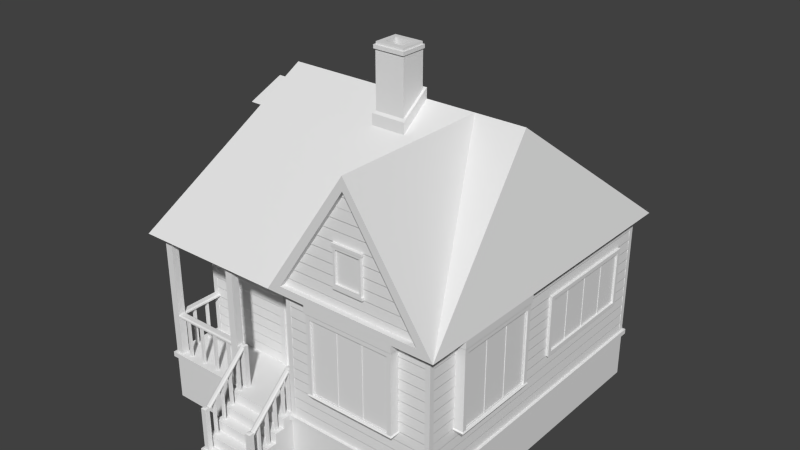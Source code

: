 # Source: house_1noroof.blend  (saved by Blender 2.76.0; exported with 4.5.12 LTS)
import bpy
from mathutils import Matrix  # noqa: F401  (used for matrix-valued properties, if any)

bpy.ops.wm.read_factory_settings(use_empty=True)
scene = bpy.context.scene
scene.name = 'Scene'

# ---- collections
col_collection_1 = bpy.data.collections.new('Collection 1'); scene.collection.children.link(col_collection_1)

# ---- world
world_world = bpy.data.worlds.new('World'); scene.world = world_world
world_world.color = (0.05088, 0.05088, 0.05088)
world_world.use_sun_shadow = False
world_world.sun_shadow_jitter_overblur = 0.0
world_world.cycles.sampling_method = 'MANUAL'
world_world.cycles.sample_map_resolution = 256

# ---- meshes
me_house = bpy.data.meshes.new('House')
me_house.from_pydata([(0.0, -2.0, 3.5), (-3.0, 2.5, 0.0), (-3.0, 2.5, 3.5), (3.0, -3.0, 0.0), (3.0, -3.0, 3.5), (3.0, 3.0, 0.0), (3.0, 3.0, 3.5), (0.0, -3.0, 3.5), (-3.0, -2.0, 3.5), (0.0, -2.0, 1.0), (0.0, -3.0, 1.0), (-3.0, -2.0, 1.0), (-3.0, -3.0, 0.0), (-3.0, -3.0, 1.0), (0.0, -2.85, 1.0), (-3.0, -2.85, 1.0), (-1.3, -3.0, 1.0), (-1.3, -2.85, 1.0), (-1.45, -2.85, 1.0), (-1.45, -3.0, 1.0), (-2.85, -3.0, 1.0), (-2.85, -2.85, 1.0), (-3.0, -3.0, 3.5), (-3.0, -2.85, 3.5), (-1.45, -3.0, 3.5), (-1.3, -3.0, 3.5), (-1.45, -2.85, 3.5), (-1.3, -2.85, 3.5), (-2.85, -3.0, 3.5), (-2.85, -2.85, 3.5), (3.0, -3.0, 1.0), (-3.0, 2.5, 1.0), (3.0, 3.0, 1.0), (0.0, -2.85, 3.5), (1.5, -5.519e-08, 6.0), (1.5, -3.2, 5.75), (0.1, -3.2, 3.65), (2.9, -3.2, 3.65), (-3.2, -3.2, 3.5), (-2.5, 0.0, 6.0), (-3.2, 3.2, 3.5), (2.5, 0.0, 6.0), (3.2, 3.2, 3.5), (3.2, -3.2, 3.5), (1.5, -3.2, 6.0), (-0.2, -3.2, 3.5), (2.9, -3.1, 3.65), (1.5, -3.1, 5.75), (0.1, -3.1, 3.65), (2.4, -3.0, 3.5), (0.6, -3.0, 3.5), (0.6, -3.2, 3.5), (2.4, -3.2, 3.5), (2.3, -3.18, 1.8), (0.7, -3.18, 1.8), (0.65, -2.995, 1.7), (2.35, -2.995, 1.7), (0.1, -3.0, 1.0), (0.6, -3.0, 3.35), (0.0, -3.2, 1.0), (-1.3, -3.0, 0.0), (-1.3, -3.2, 1.0), (0.0, -3.0, 0.0), (0.0, -4.0, 0.0), (-1.3, -4.0, 0.0), (2.9, -3.0, 1.0), (2.4, -3.0, 3.35), (0.1, -3.0, 3.35), (2.3, -3.18, 3.25), (0.7, -3.18, 3.25), (2.9, -3.0, 3.35), (-1.3, -3.8, 0.2), (0.0, -3.8, 0.2), (-1.3, -4.0, 0.2), (0.0, -4.0, 0.2), (0.0, -3.8, 0.4), (-1.3, -3.8, 0.4), (0.0, -3.6, 0.4), (-1.3, -3.6, 0.4), (0.0, -3.4, 0.6), (-1.3, -3.4, 0.6), (0.0, -3.6, 0.6), (-1.3, -3.6, 0.6), (-1.3, -3.4, 0.8), (0.0, -3.4, 0.8), (3.0, -3.0, 3.35), (3.0, 3.0, 3.35), (-3.0, 2.5, 3.35), (-3.0, -2.0, 3.35), (0.0, -2.0, 3.35), (0.0, -3.0, 3.35), (0.0, -2.9, 1.0), (0.0, -2.9, 3.35), (-2.9, -2.0, 1.0), (-2.9, -2.0, 3.35), (-3.0, -0.26, 2.76), (-3.0, -0.26, 2.99), (-3.02, 1.895, 1.905), (-3.02, 1.895, 2.895), (2.0, 3.0, 3.0), (2.0, 3.0, 1.8), (-2.9, 2.5, 3.35), (-2.9, 2.5, 1.0), (3.0, -2.9, 1.0), (3.0, -2.9, 3.35), (3.0, 2.5, 1.8), (3.0, 2.5, 3.0), (-0.2, -3.143e-08, 6.0), (-0.2, -0.6, 5.531), (0.5, -4.078e-08, 6.0), (0.5, -0.6, 5.531), (0.45, -0.05, 6.16), (-0.15, -0.05, 6.16), (-0.15, -0.55, 5.79), (0.45, -0.55, 5.79), (0.5, -3.725e-09, 6.2), (-0.2, 3.725e-09, 6.2), (-0.2, -0.6, 5.75), (0.5, -0.6, 5.75), (0.35, -0.15, 7.0), (-0.05, -0.15, 7.0), (-0.05, -0.45, 7.0), (0.35, -0.45, 7.0), (-0.14, -0.05, 6.95), (0.44, -0.05, 6.95), (0.44, -0.55, 6.95), (-0.14, -0.55, 6.95), (0.45, -0.05, 6.88), (0.45, -0.55, 6.88), (-0.15, -0.05, 6.88), (-0.15, -0.55, 6.88), (-0.17, -0.03, 6.88), (-0.17, -0.03, 6.95), (-0.17, -0.58, 6.88), (-0.17, -0.58, 6.95), (0.47, -0.58, 6.95), (0.47, -0.03, 6.95), (0.47, -0.03, 6.88), (0.47, -0.58, 6.88), (0.44, -0.05, 7.0), (-0.14, -0.05, 7.0), (-0.14, -0.55, 7.0), (0.44, -0.55, 7.0), (0.35, -0.15, 6.0), (-0.05, -0.15, 6.0), (-0.05, -0.45, 6.0), (0.35, -0.45, 6.0), (1.8, -3.1, 4.8), (1.2, -3.1, 4.8), (1.2, -3.1, 4.0), (1.8, -3.1, 4.0), (1.2, -3.15, 4.8), (1.8, -3.15, 4.8), (1.2, -3.15, 4.0), (1.8, -3.15, 4.0), (-2.715, -0.6, 5.23), (-2.715, 0.6, 5.23), (-3.06, 0.45, 4.05), (-3.06, -0.45, 4.05), (-3.16, 0.6, 5.23), (-3.16, -0.6, 5.23), (-1.2, -2.0, 1.0), (-0.1, -2.0, 1.0), (-2.605, 0.0, 5.625), (-0.1, -1.993, 2.9), (-1.2, -1.993, 2.9), (0.0, 2.5, 3.35), (0.0, 2.5, 3.5), (0.0, 2.5, 1.0), (0.0, 3.2, 3.5), (1.0, 3.0, 3.0), (0.0, 3.0, 3.5), (0.0, 3.0, 0.0), (1.0, 3.0, 1.8), (-1.0, 2.5, 1.0), (-1.0, 2.5, 0.0), (-0.15, 2.95, 1.0), (-1.0, 3.0, 0.0), (0.0, 3.8, 0.0), (-0.075, 3.125, 0.8), (-1.0, 3.8, 0.0), (-0.125, 3.125, 0.8), (-1.0, 3.6, 0.2), (0.0, 3.6, 0.2), (-0.125, 3.525, 0.4), (-0.075, 3.525, 0.4), (0.0, 3.8, 0.2), (-1.0, 3.8, 0.2), (-0.125, 3.325, 0.6), (-0.075, 3.325, 0.6), (-0.075, 3.475, 0.4), (-0.125, 3.475, 0.4), (-0.125, 3.275, 0.6), (-0.075, 3.275, 0.6), (-0.075, 3.075, 0.8), (-0.125, 3.075, 0.8), (-0.1, 2.5, 1.0), (-0.9, 2.5, 1.0), (-0.1, 2.495, 2.7), (-0.9, 2.495, 2.7), (-3.0, 2.4, 3.35), (-3.0, -0.49, 2.99), (-3.0, -0.49, 2.76), (-3.0, 2.4, 1.0), (-3.0, -1.9, 1.0), (-3.0, -1.9, 3.35), (-3.02, 0.345, 1.905), (-3.02, 0.345, 2.895), (-0.05, 2.95, 1.0), (2.9, 3.0, 1.0), (2.9, 3.0, 3.35), (0.0, 3.0, 3.35), (3.0, 0.25, 3.0), (3.0, -0.6, 3.5), (3.0, -2.4, 3.5), (3.0, -2.4, 3.35), (3.18, -2.3, 3.25), (3.18, -0.7, 3.25), (3.0, 0.25, 1.8), (2.995, -2.35, 1.7), (3.2, -0.6, 3.5), (3.2, -2.4, 3.5), (3.15, -0.65, 1.7), (3.15, -2.35, 1.7), (3.0, -0.6, 3.35), (3.0, 2.9, 3.35), (3.0, 2.9, 1.0), (2.995, -0.65, 1.7), (2.35, -3.15, 1.7), (0.65, -3.15, 1.7), (0.6, -3.2, 3.35), (2.4, -3.2, 3.35), (2.3, -3.15, 1.8), (0.7, -3.15, 1.8), (0.7, -3.15, 3.25), (2.3, -3.15, 3.25), (2.275, -3.15, 3.225), (2.275, -3.15, 1.825), (0.725, -3.15, 3.225), (0.725, -3.15, 1.825), (2.3, -3.15, 1.808), (1.25, -3.15, 1.825), (1.75, -3.15, 1.825), (1.225, -3.15, 1.825), (1.775, -3.15, 1.825), (1.25, -3.15, 3.225), (1.75, -3.15, 3.225), (1.225, -3.15, 3.225), (1.775, -3.15, 3.225), (2.4, -2.99, 1.78), (0.6, -3.2, 1.78), (2.4, -3.2, 1.78), (0.6, -2.99, 1.78), (1.785, -3.14, 1.835), (2.265, -3.14, 1.835), (0.735, -3.14, 1.835), (0.735, -3.14, 3.215), (2.265, -3.14, 3.215), (1.785, -3.14, 3.215), (1.26, -3.14, 1.835), (1.74, -3.14, 1.835), (1.215, -3.14, 1.835), (1.26, -3.14, 3.215), (1.74, -3.14, 3.215), (1.215, -3.14, 3.215), (0.725, -3.14, 1.825), (0.725, -3.14, 3.225), (1.225, -3.14, 1.825), (1.225, -3.14, 3.225), (1.25, -3.14, 1.825), (1.75, -3.14, 1.825), (1.25, -3.14, 3.225), (1.75, -3.14, 3.225), (1.775, -3.14, 1.825), (2.275, -3.14, 1.825), (2.275, -3.14, 3.225), (1.775, -3.14, 3.225), (0.735, -3.14, 2.5), (1.215, -3.14, 2.5), (1.74, -3.14, 2.5), (1.26, -3.14, 2.5), (2.265, -3.14, 2.5), (1.785, -3.14, 2.5), (0.735, -3.14, 2.52), (1.215, -3.14, 2.52), (1.74, -3.14, 2.52), (1.26, -3.14, 2.52), (2.265, -3.14, 2.52), (1.785, -3.14, 2.52), (0.735, -3.14, 2.85), (1.215, -3.14, 2.85), (1.74, -3.14, 2.85), (1.26, -3.14, 2.85), (2.265, -3.14, 2.85), (1.785, -3.14, 2.85), (0.735, -3.14, 2.855), (1.215, -3.14, 2.855), (1.74, -3.14, 2.855), (1.26, -3.14, 2.855), (2.265, -3.14, 2.855), (1.785, -3.14, 2.855), (0.9, -3.14, 2.85), (0.9, -3.14, 3.215), (0.9, -3.14, 2.855), (0.9, -3.14, 2.52), (1.06, -3.14, 2.85), (1.06, -3.14, 3.215), (1.06, -3.14, 2.855), (1.06, -3.14, 2.52), (1.065, -3.14, 2.85), (1.065, -3.14, 3.215), (1.065, -3.14, 2.855), (1.065, -3.14, 2.52), (0.895, -3.14, 3.215), (0.895, -3.14, 2.85), (0.895, -3.14, 2.52), (0.895, -3.14, 2.855), (1.425, -3.14, 2.52), (1.425, -3.14, 2.85), (1.425, -3.14, 2.855), (1.425, -3.14, 3.215), (1.585, -3.14, 2.52), (1.585, -3.14, 2.85), (1.585, -3.14, 2.855), (1.585, -3.14, 3.215), (1.59, -3.14, 2.52), (1.59, -3.14, 2.85), (1.59, -3.14, 2.855), (1.59, -3.14, 3.215), (1.42, -3.14, 2.85), (1.42, -3.14, 2.52), (1.42, -3.14, 3.215), (1.42, -3.14, 2.855), (1.95, -3.14, 2.52), (1.95, -3.14, 2.85), (1.95, -3.14, 2.855), (1.95, -3.14, 3.215), (2.11, -3.14, 2.52), (2.11, -3.14, 2.85), (2.11, -3.14, 2.855), (2.11, -3.14, 3.215), (2.115, -3.14, 2.52), (2.115, -3.14, 2.85), (2.115, -3.14, 2.855), (2.115, -3.14, 3.215), (1.945, -3.14, 2.52), (1.945, -3.14, 3.215), (1.945, -3.14, 2.855), (1.945, -3.14, 2.85), (3.18, -0.7, 1.8), (2.99, -2.4, 1.78), (3.18, -2.3, 1.8), (2.99, -0.6, 1.78), (3.2, -2.4, 3.35), (3.2, -0.6, 3.35), (3.2, -0.6, 1.78), (3.2, -2.4, 1.78), (3.15, -2.275, 3.225), (3.15, -0.725, 3.225), (3.15, -0.725, 1.825), (3.15, -2.275, 1.825), (3.15, -2.3, 3.25), (3.15, -0.7, 3.25), (3.15, -0.7, 1.8), (3.15, -2.3, 1.8), (3.15, -1.75, 3.225), (3.15, -1.75, 1.825), (3.15, -1.25, 3.225), (3.15, -1.25, 1.825), (3.15, -1.225, 3.225), (3.15, -1.225, 1.825), (3.15, -1.775, 1.825), (3.15, -1.775, 3.225), (3.14, -1.215, 3.215), (3.14, -0.735, 3.215), (3.14, -0.735, 1.835), (3.14, -2.265, 1.835), (3.14, -2.265, 3.215), (3.14, -1.215, 1.835), (3.14, -1.74, 1.835), (3.14, -1.74, 3.215), (3.14, -1.26, 3.215), (3.14, -1.26, 1.835), (3.14, -1.785, 1.835), (3.14, -1.785, 3.215), (3.14, -1.225, 3.225), (3.14, -0.725, 3.225), (3.14, -0.725, 1.825), (3.14, -2.275, 1.825), (3.14, -2.275, 3.225), (3.14, -1.225, 1.825), (3.14, -1.75, 1.825), (3.14, -1.75, 3.225), (3.14, -1.25, 3.225), (3.14, -1.25, 1.825), (3.14, -1.775, 1.825), (3.14, -1.775, 3.225), (3.14, -2.265, 2.5), (3.14, -1.785, 2.5), (3.14, -1.74, 2.5), (3.14, -1.26, 2.5), (3.14, -1.215, 2.5), (3.14, -0.735, 2.5), (3.14, -2.265, 2.52), (3.14, -1.785, 2.52), (3.14, -1.74, 2.52), (3.14, -1.26, 2.52), (3.14, -1.215, 2.52), (3.14, -0.735, 2.52), (3.05, 2.42, 2.92), (3.05, 0.32, 2.92), (3.05, 0.32, 1.88), (3.05, 2.42, 1.88), (0.62, -3.18, 1.8), (2.38, -3.18, 1.8), (2.38, -3.0, 1.8), (0.62, -3.0, 1.8), (0.62, -2.992, 3.33), (0.62, -3.18, 3.33), (2.38, -2.992, 3.33), (2.38, -3.18, 3.33), (3.0, -0.62, 1.8), (3.18, -0.62, 1.8), (3.18, -2.38, 1.8), (3.0, -2.38, 1.8), (3.18, -2.38, 3.33), (2.993, -0.62, 3.33), (3.18, -0.62, 3.33), (2.993, -2.38, 3.33), (1.2, -3.15, 4.05), (1.8, -3.15, 4.05), (1.8, -3.097, 4.05), (1.2, -3.097, 4.05), (1.8, -3.15, 4.75), (1.2, -3.15, 4.75), (1.8, -3.091, 4.75), (1.2, -3.091, 4.75), (1.75, -3.148, 4.1), (1.78, -3.095, 4.07), (1.22, -3.095, 4.07), (1.26, -3.148, 4.1), (1.22, -3.093, 4.73), (1.75, -3.148, 4.7), (1.26, -3.148, 4.7), (1.78, -3.093, 4.73), (1.78, -3.148, 4.07), (1.22, -3.148, 4.07), (1.78, -3.148, 4.73), (1.22, -3.148, 4.73), (1.73, -3.11, 4.12), (1.28, -3.11, 4.12), (1.73, -3.11, 4.68), (1.28, -3.11, 4.68), (1.75, -3.11, 4.1), (1.26, -3.11, 4.1), (1.75, -3.11, 4.7), (1.26, -3.11, 4.7), (1.5, -3.11, 4.12), (1.5, -3.11, 4.68), (1.505, -3.11, 4.68), (1.505, -3.11, 4.12), (1.5, -3.11, 4.485), (1.505, -3.11, 4.485), (1.28, -3.11, 4.485), (1.73, -3.11, 4.485), (1.28, -3.11, 4.49), (1.73, -3.11, 4.49), (1.505, -3.11, 4.49), (1.5, -3.11, 4.49), (1.5, -3.11, 4.305), (1.28, -3.11, 4.305), (1.505, -3.11, 4.305), (1.73, -3.11, 4.305), (1.505, -3.11, 4.3), (1.28, -3.11, 4.3), (1.5, -3.11, 4.3), (1.73, -3.11, 4.3), (-0.84, -1.99, 1.26), (-0.46, -1.99, 1.26), (-0.88, -1.98, 2.58), (-0.42, -1.98, 2.58), (-0.2, -2.03, 1.0), (-0.1, -2.03, 1.0), (-0.1, -2.03, 2.9), (-1.2, -2.03, 2.9), (-1.2, -2.03, 1.0), (-1.1, -2.03, 1.0), (-0.2, -2.03, 2.8), (-1.1, -2.03, 2.8), (-1.1, -2.0, 1.0), (-0.2, -2.0, 1.0), (-1.1, -2.0, 2.8), (-0.2, -2.0, 2.8), (-0.84, -1.99, 1.74), (-0.46, -1.99, 1.74), (-0.88, -1.98, 2.02), (-0.42, -1.98, 2.02), (-0.9, -2.0, 1.2), (-0.4, -2.0, 1.2), (-0.9, -2.0, 2.0), (-0.9, -2.0, 2.6), (-0.4, -2.0, 2.6), (-0.4, -2.0, 2.0), (-0.9, -2.0, 1.8), (-0.4, -2.0, 1.8), (-0.88, -1.98, 1.22), (-0.42, -1.98, 1.22), (-0.88, -1.98, 1.78), (-0.42, -1.98, 1.78), (-0.85, -1.98, 1.25), (-0.45, -1.98, 1.25), (-0.85, -1.98, 1.75), (-0.45, -1.98, 1.75), (-1.1, -2.0, 2.0), (-1.1, -2.0, 1.8), (-0.95, -2.0, 2.0), (-0.95, -2.0, 1.8), (-1.05, -2.0, 2.0), (-1.05, -2.0, 1.8), (-0.95, -2.01, 2.0), (-0.95, -2.01, 1.8), (-1.05, -2.01, 2.0), (-1.05, -2.01, 1.8), (-1.014, -2.01, 1.947), (-1.014, -2.01, 1.933), (-1.007, -2.01, 1.926), (-0.986, -2.01, 1.933), (-0.986, -2.01, 1.947), (-1.007, -2.01, 1.954), (-0.993, -2.01, 1.954), (-0.993, -2.01, 1.926), (-2.725, 0.5, 5.2), (-3.0, 0.0, 5.625), (-3.06, 0.45, 5.15), (-2.724, -0.5, 5.2), (-3.06, -0.45, 5.15), (-3.06, 0.5, 4.0), (-3.06, -0.5, 4.0), (-3.06, -0.5, 5.2), (-3.06, 0.5, 5.2), (-3.025, 0.42, 4.08), (-3.025, -0.42, 4.08), (-3.025, -0.42, 5.12), (-3.025, 0.42, 5.12), (-3.025, 0.45, 4.05), (-3.025, -0.45, 4.05), (-3.025, -0.45, 5.15), (-3.025, 0.45, 5.15), (-3.025, -0.42, 4.6), (-3.025, 0.42, 4.6), (-3.025, 0.42, 4.62), (-3.025, -0.42, 4.62), (-3.025, 0.01, 5.12), (-3.025, 0.01, 4.62), (-3.025, -0.01, 5.12), (-3.025, -0.01, 4.62), (-2.992, -0.5, 2.75), (-3.0, -0.5, 3.0), (-2.992, -0.25, 2.75), (-3.0, -0.25, 3.0), (-3.0, 2.0, 3.0), (-3.0, 0.24, 3.0), (-3.0, 0.24, 1.8), (-3.0, 2.0, 1.8), (-3.05, 2.0, 3.0), (-3.05, 0.24, 3.0), (-3.05, 0.24, 1.8), (-3.05, 2.0, 1.8), (-3.05, 1.92, 2.92), (-3.05, 0.32, 2.92), (-3.05, 0.32, 1.88), (-3.05, 1.92, 1.88), (-3.01, -0.5, 2.75), (-3.01, -0.5, 3.0), (-3.01, -0.25, 2.75), (-3.01, -0.25, 3.0), (-3.01, -0.49, 2.76), (-3.01, -0.49, 2.99), (-3.01, -0.26, 2.76), (-3.01, -0.26, 2.99), (-1.014, -2.023, 1.947), (-1.014, -2.023, 1.933), (-1.007, -2.023, 1.926), (-0.986, -2.023, 1.933), (-0.986, -2.023, 1.947), (-1.007, -2.023, 1.954), (-0.993, -2.023, 1.954), (-0.993, -2.023, 1.926), (-1.026, -2.03, 1.927), (-1.026, -2.03, 1.953), (-1.013, -2.03, 1.914), (-0.987, -2.03, 1.914), (-0.974, -2.03, 1.927), (-0.974, -2.03, 1.953), (-0.987, -2.03, 1.966), (-1.013, -2.03, 1.966), (-1.026, -2.05, 1.927), (-1.026, -2.05, 1.953), (-1.013, -2.05, 1.914), (-0.987, -2.05, 1.914), (-0.974, -2.05, 1.927), (-0.974, -2.05, 1.953), (-0.987, -2.05, 1.966), (-1.013, -2.05, 1.966), (-1.02, -2.055, 1.93), (-1.02, -2.055, 1.95), (-1.01, -2.055, 1.92), (-0.99, -2.055, 1.92), (-0.98, -2.055, 1.93), (-0.98, -2.055, 1.95), (-0.99, -2.055, 1.96), (-1.01, -2.055, 1.96), (-1.014, -2.04, 1.969), (-0.9857, -2.04, 1.969), (-0.9714, -2.04, 1.954), (-0.9857, -2.04, 1.911), (-1.014, -2.04, 1.911), (-1.029, -2.04, 1.926), (-1.029, -2.04, 1.954), (-0.9714, -2.04, 1.926), (-3.02, 1.92, 2.92), (-3.02, 0.32, 2.92), (-3.02, 0.32, 1.88), (-3.02, 1.92, 1.88), (-3.02, 0.87, 1.905), (-3.02, 0.87, 2.895), (-3.01, 1.36, 1.915), (-3.01, 1.405, 2.885), (-3.01, 0.835, 1.915), (-3.01, 0.835, 2.885), (-3.02, 0.845, 2.895), (-3.02, 0.845, 1.905), (-3.02, 1.395, 2.895), (-3.02, 1.395, 1.905), (-3.02, 1.37, 2.895), (-3.02, 1.37, 1.905), (-3.01, 0.88, 1.915), (-3.01, 0.88, 2.885), (-3.01, 1.36, 2.885), (-3.01, 1.885, 2.885), (-3.01, 1.885, 1.915), (-3.01, 1.405, 1.915), (-3.01, 0.355, 2.885), (-3.01, 0.355, 1.915), (-3.01, 1.37, 1.905), (-3.01, 1.37, 2.895), (-3.01, 0.87, 1.905), (-3.01, 1.395, 1.905), (-3.01, 1.395, 2.895), (-3.01, 1.895, 2.895), (-3.01, 0.845, 1.905), (-3.01, 0.845, 2.895), (-3.01, 0.345, 1.905), (-3.01, 0.345, 2.895), (-3.01, 0.87, 2.895), (-3.01, 1.895, 1.905), (-3.01, 1.885, 2.4), (-3.01, 1.405, 2.4), (-3.01, 0.88, 2.4), (-3.01, 1.36, 2.4), (-3.01, 0.355, 2.4), (-3.01, 0.835, 2.4), (-3.01, 1.885, 2.42), (-3.01, 1.405, 2.42), (-3.01, 0.88, 2.42), (-3.01, 1.36, 2.42), (-3.01, 0.355, 2.42), (-3.01, 0.835, 2.42), (-3.01, 1.725, 2.42), (-3.01, 1.725, 2.885), (-3.01, 1.56, 2.42), (-3.01, 1.56, 2.885), (-3.01, 1.555, 2.42), (-3.01, 1.555, 2.885), (-3.01, 1.72, 2.885), (-3.01, 1.72, 2.42), (-3.01, 1.195, 2.885), (-3.01, 1.195, 2.42), (-3.01, 1.035, 2.885), (-3.01, 1.035, 2.42), (-3.01, 1.2, 2.42), (-3.01, 1.2, 2.885), (-3.01, 1.03, 2.885), (-3.01, 1.03, 2.42), (-3.01, 0.67, 2.42), (-3.01, 0.67, 2.885), (-3.01, 0.51, 2.42), (-3.01, 0.51, 2.885), (-3.01, 0.505, 2.42), (-3.01, 0.505, 2.885), (-3.01, 0.675, 2.885), (-3.01, 0.675, 2.42), (-3.01, 1.555, 2.65), (-3.01, 1.885, 2.65), (-3.01, 1.72, 2.65), (-3.01, 1.405, 2.65), (-3.01, 1.725, 2.65), (-3.01, 1.56, 2.65), (-3.01, 1.555, 2.655), (-3.01, 1.885, 2.655), (-3.01, 1.72, 2.655), (-3.01, 1.405, 2.655), (-3.01, 1.725, 2.655), (-3.01, 1.56, 2.655), (-3.01, 1.195, 2.65), (-3.01, 1.035, 2.65), (-3.01, 1.2, 2.65), (-3.01, 1.03, 2.65), (-3.01, 0.88, 2.65), (-3.01, 1.36, 2.65), (-3.01, 0.675, 2.65), (-3.01, 0.355, 2.65), (-3.01, 0.835, 2.65), (-3.01, 0.67, 2.65), (-3.01, 0.51, 2.65), (-3.01, 0.505, 2.65), (-3.01, 0.675, 2.655), (-3.01, 0.355, 2.655), (-3.01, 0.835, 2.655), (-3.01, 0.67, 2.655), (-3.01, 0.51, 2.655), (-3.01, 0.505, 2.655), (-3.01, 1.195, 2.655), (-3.01, 1.035, 2.655), (-3.01, 1.2, 2.655), (-3.01, 1.03, 2.655), (-3.01, 0.88, 2.655), (-3.01, 1.36, 2.655), (-0.7, 2.5, 1.15), (-0.3, 2.5, 1.15), (-0.85, 2.52, 1.0), (-0.9, 2.52, 1.0), (-0.9, 2.52, 2.7), (-0.1, 2.52, 2.7), (-0.1, 2.52, 1.0), (-0.15, 2.52, 1.0), (-0.3, 2.5, 2.5), (-0.7, 2.5, 2.5), (-0.15, 2.52, 2.65), (-0.85, 2.52, 2.65), (-0.85, 2.5, 1.0), (-0.15, 2.5, 1.0), (-0.15, 2.5, 2.65), (-0.85, 2.5, 2.65), (-0.7, 2.49, 1.15), (-0.3, 2.49, 1.15), (-0.3, 2.49, 2.5), (-0.7, 2.49, 2.5), (3.05, 2.5, 1.8), (3.05, 2.5, 3.0), (3.05, 0.24, 1.8), (3.05, 0.24, 3.0), (3.02, 2.42, 1.88), (3.02, 2.42, 2.92), (3.02, 0.32, 1.88), (3.02, 0.32, 2.92), (3.02, 1.345, 1.88), (3.02, 1.345, 2.92), (3.02, 0.825, 1.88), (3.02, 0.825, 2.92), (3.02, 0.8, 1.88), (3.02, 0.8, 2.92), (3.02, 1.395, 2.92), (3.02, 1.395, 1.88), (3.02, 1.925, 1.88), (3.02, 1.925, 2.92), (3.02, 1.9, 1.88), (3.02, 1.9, 2.92), (3.01, 2.41, 1.89), (3.01, 2.41, 2.91), (3.01, 0.33, 1.89), (3.01, 0.33, 2.91), (3.01, 0.79, 2.91), (3.01, 0.79, 1.89), (3.01, 1.405, 2.91), (3.01, 1.89, 2.91), (3.01, 1.405, 1.89), (3.01, 1.89, 1.89), (3.01, 1.335, 1.89), (3.01, 1.335, 2.91), (3.01, 0.835, 1.89), (3.01, 0.835, 2.91), (3.01, 1.935, 1.89), (3.01, 1.935, 2.91), (3.01, 2.42, 1.88), (3.01, 2.42, 2.92), (3.01, 0.32, 1.88), (3.01, 0.32, 2.92), (3.01, 0.8, 2.92), (3.01, 0.8, 1.88), (3.01, 1.395, 2.92), (3.01, 1.9, 2.92), (3.01, 1.395, 1.88), (3.01, 1.9, 1.88), (3.01, 1.345, 1.88), (3.01, 1.345, 2.92), (3.01, 0.825, 1.88), (3.01, 0.825, 2.92), (3.01, 1.925, 1.88), (3.01, 1.925, 2.92), (3.01, 0.33, 2.4), (3.01, 0.79, 2.4), (3.01, 0.835, 2.4), (3.01, 1.335, 2.4), (3.01, 1.89, 2.4), (3.01, 1.405, 2.4), (3.01, 2.41, 2.4), (3.01, 1.935, 2.4), (3.01, 0.33, 2.42), (3.01, 0.79, 2.42), (3.01, 0.835, 2.42), (3.01, 1.335, 2.42), (3.01, 1.89, 2.42), (3.01, 1.405, 2.42), (3.01, 2.41, 2.42), (3.01, 1.935, 2.42), (3.01, 0.835, 2.66), (3.01, 1.335, 2.66), (3.01, 1.89, 2.66), (3.01, 1.405, 2.66), (3.01, 1.08, 2.66), (3.01, 1.08, 2.91), (3.01, 0.835, 2.67), (3.01, 1.335, 2.67), (3.01, 1.89, 2.67), (3.01, 1.405, 2.67), (3.01, 1.08, 2.42), (3.01, 1.08, 2.67), (3.01, 1.09, 2.67), (3.01, 1.09, 2.42), (3.01, 1.09, 2.91), (3.01, 1.09, 2.66), (3.01, 1.64, 2.67), (3.01, 1.64, 2.42), (3.01, 1.64, 2.91), (3.01, 1.64, 2.66), (3.01, 1.65, 2.67), (3.01, 1.65, 2.42), (3.01, 1.65, 2.91), (3.01, 1.65, 2.66), (1.08, 3.05, 1.88), (1.92, 3.05, 1.88), (1.92, 3.05, 2.92), (1.08, 3.05, 2.92), (1.0, 3.05, 1.8), (2.0, 3.05, 1.8), (2.0, 3.05, 3.0), (1.0, 3.05, 3.0), (1.08, 3.05, 2.4), (1.92, 3.05, 2.4), (1.92, 3.05, 2.425), (1.08, 3.05, 2.425), (1.09, 3.04, 1.89), (1.91, 3.04, 1.89), (1.91, 3.04, 2.435), (1.91, 3.04, 2.91), (1.09, 3.04, 2.91), (1.09, 3.04, 2.435), (1.09, 3.04, 2.39), (1.91, 3.04, 2.39), (1.08, 3.04, 1.88), (1.92, 3.04, 1.88), (1.92, 3.04, 2.425), (1.92, 3.04, 2.92), (1.08, 3.04, 2.92), (1.08, 3.04, 2.425), (1.08, 3.04, 2.4), (1.92, 3.04, 2.4), (-3.0, 2.5, 0.9), (-3.0, -3.0, 0.9), (0.0, -3.2, 0.8), (-1.3, -3.2, 0.8), (-1.0, 2.5, 0.9), (-1.3, -3.0, 0.9), (0.0, -3.0, 0.9), (3.0, -3.0, 0.9), (3.0, 3.0, 0.9), (0.0, 3.0, 0.9), (0.0, 3.05, 1.0), (0.0, 3.05, 0.9), (3.05, 3.05, 1.0), (3.05, 3.05, 0.9), (-1.0, 2.55, 1.0), (-1.0, 2.55, 0.9), (-3.05, 2.55, 1.0), (-3.05, 2.55, 0.9), (-1.3, -3.05, 1.0), (-1.3, -3.05, 0.9), (-3.05, -3.05, 0.9), (-3.05, -3.05, 1.0), (2.665e-15, -3.05, 1.0), (2.665e-15, -3.05, 0.9), (3.05, -3.05, 1.0), (3.05, -3.05, 0.9), (-1.3, -3.05, 0.0), (0.0, -3.05, 0.0), (-1.0, 2.55, 0.0), (-1.225, -3.475, 0.6), (-1.225, -3.525, 0.6), (-1.175, -3.525, 0.6), (-1.225, -3.675, 0.4), (-1.25, -3.95, 0.2), (-1.15, -3.95, 0.2), (-1.15, -3.85, 0.2), (-1.175, -3.275, 0.8), (-1.25, -3.85, 0.2), (-1.225, -3.725, 0.4), (-1.175, -3.725, 0.4), (-1.175, -3.325, 0.8), (-1.225, -3.325, 0.8), (-1.175, -3.675, 0.4), (-1.175, -3.475, 0.6), (-1.225, -3.275, 0.8), (-1.225, -3.075, 1.0), (-1.225, -3.125, 1.0), (-1.175, -3.125, 1.0), (-1.175, -3.075, 1.0), (-1.25, -2.875, 1.0), (-1.15, -2.875, 1.0), (-1.25, -2.975, 1.0), (-1.15, -2.975, 1.0), (-0.075, -3.525, 0.6), (-0.075, -3.675, 0.4), (-0.125, -3.675, 0.4), (-0.125, -3.725, 0.4), (-0.05, -3.95, 0.2), (-0.05, -3.85, 0.2), (-0.15, -3.85, 0.2), (-0.125, -3.275, 0.8), (-0.075, -3.275, 0.8), (-0.075, -3.325, 0.8), (-0.15, -3.95, 0.2), (-0.125, -3.075, 1.0), (-0.075, -3.725, 0.4), (-0.075, -3.475, 0.6), (-0.125, -3.475, 0.6), (-0.075, -3.075, 1.0), (-1.25, -2.875, 1.8), (-1.15, -2.875, 1.8), (-0.125, -3.525, 0.6), (-1.25, -2.975, 1.8), (-0.05, -2.875, 1.0), (-0.15, -2.875, 1.0), (-0.125, -3.325, 0.8), (-0.125, -3.125, 1.0), (-0.075, -3.125, 1.0), (0.0, -2.9, 1.8), (0.0, -3.0, 1.8), (0.0, -3.0, 1.83), (0.0, -2.9, 1.83), (-0.15, -2.975, 1.0), (-0.05, -2.975, 1.0), (-1.15, -2.975, 1.8), (-0.15, -2.875, 1.8), (-0.05, -2.875, 1.8), (-0.15, -2.975, 1.8), (-0.05, -2.975, 1.8), (-1.15, -3.95, 1.0), (-1.25, -3.95, 1.0), (-1.15, -3.85, 1.0), (-1.25, -3.85, 1.0), (-0.05, -3.85, 1.0), (-0.05, -3.95, 1.0), (-0.15, -3.85, 1.0), (-0.15, -3.95, 1.0), (-1.225, -3.725, 1.115), (-1.225, -3.675, 1.16), (-1.175, -3.725, 1.115), (-1.175, -3.675, 1.16), (-0.125, -3.725, 1.115), (-0.125, -3.675, 1.16), (-0.075, -3.675, 1.16), (-0.075, -3.725, 1.115), (-1.175, -3.525, 1.297), (-1.225, -3.525, 1.297), (-1.225, -3.475, 1.343), (-1.175, -3.475, 1.343), (-0.075, -3.475, 1.343), (-0.075, -3.525, 1.297), (-0.125, -3.475, 1.343), (-0.125, -3.525, 1.297), (-1.175, -3.275, 1.525), (-1.175, -3.325, 1.48), (-1.225, -3.325, 1.48), (-1.225, -3.275, 1.525), (-0.125, -3.275, 1.525), (-0.075, -3.275, 1.525), (-0.075, -3.325, 1.48), (-0.125, -3.325, 1.48), (-1.15, -3.95, 1.03), (-1.25, -3.95, 1.03), (-1.15, -3.85, 1.03), (-1.25, -3.85, 1.03), (-1.25, -2.875, 1.83), (-1.25, -2.975, 1.83), (-1.15, -2.875, 1.83), (-1.15, -2.975, 1.83), (-0.075, -3.075, 1.709), (-0.125, -3.075, 1.709), (-1.175, -3.125, 1.663), (-1.175, -3.075, 1.709), (-1.225, -3.125, 1.663), (-1.225, -3.075, 1.709), (-0.125, -3.125, 1.663), (-0.075, -3.125, 1.663), (-0.05, -3.85, 1.03), (-0.05, -3.95, 1.03), (-0.15, -3.85, 1.03), (-0.15, -3.95, 1.03), (-0.15, -2.875, 1.83), (-0.05, -2.875, 1.83), (-0.15, -2.975, 1.83), (-0.05, -2.975, 1.83), (-1.3, -2.875, 1.8), (-1.3, -3.0, 1.8), (-1.3, -3.0, 1.83), (-1.3, -2.875, 1.83), (-1.3, -2.975, 1.8), (-1.3, -2.975, 1.83), (0.0, -2.975, 1.83), (0.0, -2.975, 1.8), (-0.05, -2.9, 1.8), (-0.05, -2.9, 1.83), (-1.3, -2.85, 1.8), (-1.3, -2.85, 1.83), (-1.15, -3.95, 1.06), (-1.175, -3.925, 1.08), (-1.225, -3.925, 1.08), (-1.25, -3.95, 1.06), (-1.15, -3.85, 1.06), (-1.175, -3.875, 1.08), (-1.25, -3.85, 1.06), (-1.225, -3.875, 1.08), (-0.05, -3.85, 1.06), (-0.075, -3.875, 1.08), (-0.075, -3.925, 1.08), (-0.05, -3.95, 1.06), (-0.15, -3.85, 1.06), (-0.125, -3.875, 1.08), (-0.15, -3.95, 1.06), (-0.125, -3.925, 1.08), (-1.225, -2.9, 1.88), (-1.25, -2.875, 1.86), (-1.25, -2.975, 1.86), (-1.225, -2.95, 1.88), (-1.175, -2.9, 1.88), (-1.15, -2.875, 1.86), (-1.15, -2.975, 1.86), (-1.175, -2.95, 1.88), (-0.15, -2.875, 1.86), (-0.125, -2.9, 1.88), (-0.075, -2.9, 1.88), (-0.05, -2.875, 1.86), (-0.15, -2.975, 1.86), (-0.125, -2.95, 1.88), (-0.05, -2.975, 1.86), (-0.075, -2.95, 1.88), (-1.175, -2.975, 1.85), (-1.225, -2.975, 1.85), (-1.175, -3.85, 1.05), (-1.225, -3.85, 1.05), (-0.075, -2.975, 1.85), (-0.125, -2.975, 1.85), (-0.125, -3.85, 1.05), (-0.075, -3.85, 1.05), (-2.7, -2.95, 1.0), (-1.6, -2.95, 1.0), (-1.6, -2.9, 1.0), (-2.7, -2.9, 1.0), (-1.95, -2.9, 1.0), (-1.95, -2.95, 1.0), (-1.65, -2.95, 1.0), (-1.65, -2.9, 1.0), (-2.0, -2.9, 1.0), (-2.0, -2.95, 1.0), (-2.35, -2.9, 1.0), (-2.35, -2.95, 1.0), (-2.3, -2.95, 1.0), (-2.3, -2.9, 1.0), (-2.65, -2.9, 1.0), (-2.65, -2.95, 1.0), (-2.65, -2.95, 1.8), (-2.7, -2.95, 1.8), (-1.6, -2.95, 1.8), (-1.6, -2.9, 1.8), (-2.65, -2.9, 1.8), (-2.7, -2.9, 1.8), (-1.95, -2.95, 1.8), (-1.95, -2.9, 1.8), (-1.65, -2.95, 1.8), (-1.65, -2.9, 1.8), (-2.0, -2.9, 1.8), (-2.0, -2.95, 1.8), (-2.3, -2.9, 1.8), (-2.35, -2.9, 1.8), (-2.3, -2.95, 1.8), (-2.35, -2.95, 1.8), (-2.85, -2.85, 1.83), (-2.85, -3.0, 1.83), (-2.85, -2.85, 1.8), (-2.85, -3.0, 1.8), (-1.45, -2.85, 1.83), (-1.45, -3.0, 1.83), (-1.45, -2.85, 1.8), (-1.45, -3.0, 1.8), (-2.85, -2.85, 1.85), (-2.85, -3.0, 1.85), (-1.45, -2.85, 1.85), (-1.45, -3.0, 1.85), (-1.45, -2.875, 1.85), (-1.45, -2.975, 1.85), (-2.85, -2.875, 1.85), (-2.85, -2.975, 1.85), (-2.85, -2.0, 1.0), (-2.95, -2.3, 1.0), (-2.9, -2.55, 1.0), (-2.95, -2.55, 1.0), (-2.95, -2.55, 1.8), (-2.95, -2.6, 1.8), (-2.9, -2.25, 1.0), (-2.95, -2.25, 1.0), (-2.9, -2.3, 1.0), (-2.95, -2.6, 1.0), (-2.9, -2.6, 1.0), (-2.95, -2.25, 1.8), (-2.95, -2.3, 1.8), (-2.9, -2.6, 1.8), (-2.9, -2.55, 1.8), (-2.9, -2.3, 1.8), (-2.9, -2.25, 1.8), (-3.0, -2.85, 1.8), (-3.0, -2.85, 1.83), (-3.0, -2.85, 1.85), (-2.9, -2.0, 1.85), (-2.85, -2.0, 1.8), (-2.85, -1.999, 1.83), (-3.0, -2.0, 1.8), (-3.0, -2.0, 1.83), (-3.0, -2.0, 1.85), (-2.9, -2.0, 1.8), (-2.875, -2.85, 1.85), (-2.975, -2.85, 1.85), (-2.875, -1.998, 1.85), (-2.975, -2.0, 1.85), (-0.05, 3.75, 0.2), (-0.05, 3.65, 0.2), (-0.15, 3.75, 0.2), (-0.15, 3.65, 0.2), (0.0, 3.6, 0.4), (-1.0, 3.6, 0.4), (0.0, 3.4, 0.4), (-1.0, 3.4, 0.4), (0.0, 3.4, 0.6), (-1.0, 3.4, 0.6), (-1.0, 3.2, 0.6), (0.0, 3.2, 0.6), (-1.0, 3.2, 0.8), (0.0, 3.2, 0.8), (0.0, 3.0, 0.8), (-1.0, 3.0, 0.8), (-0.05, 2.85, 1.0), (-0.15, 2.85, 1.0), (0.0, 2.8, 1.0), (0.0, 3.0, 1.0), (-1.0, 3.0, 1.0), (-1.0, 2.8, 1.0), (-0.05, 3.65, 1.0), (-0.05, 3.75, 1.0), (-0.15, 3.65, 1.0), (-0.15, 3.75, 1.0), (-0.075, 3.525, 1.143), (-0.125, 3.525, 1.143), (-0.075, 3.475, 1.2), (-0.125, 3.475, 1.2), (-0.075, 3.325, 1.371), (-0.125, 3.325, 1.371), (-0.125, 3.275, 1.428), (-0.075, 3.275, 1.428), (-0.125, 3.125, 1.6), (-0.075, 3.125, 1.6), (-0.075, 3.075, 1.657), (-0.125, 3.075, 1.657), (-0.05, 2.85, 1.8), (-0.05, 2.95, 1.8), (-0.15, 2.95, 1.8), (-0.15, 2.85, 1.8), (-8.859e-09, 2.95, 1.8), (-0.05, 3.65, 1.03), (-0.05, 3.75, 1.03), (-0.15, 3.65, 1.03), (-0.15, 3.75, 1.03), (-0.05, 2.9, 1.8), (-2.328e-10, 2.95, 1.83), (-0.05, 2.85, 1.83), (-0.05, 2.95, 1.83), (-0.15, 2.95, 1.83), (-0.15, 2.85, 1.83), (-0.0675, 3.675, 1.08), (-0.05, 3.65, 1.06), (-0.05, 3.75, 1.06), (-0.0675, 3.725, 1.08), (-0.125, 3.675, 1.08), (-0.15, 3.65, 1.06), (-0.15, 3.75, 1.06), (-0.125, 3.725, 1.08), (-0.075, 2.875, 1.88), (-0.05, 2.85, 1.86), (-0.05, 2.95, 1.86), (-0.075, 2.925, 1.88), (-0.15, 2.95, 1.86), (-0.125, 2.925, 1.88), (-0.15, 2.85, 1.86), (-0.125, 2.875, 1.88), (-0.125, 2.95, 1.85), (-0.075, 2.95, 1.85), (-0.125, 3.65, 1.05), (-0.075, 3.65, 1.05), (0.1, -3.0, 1.2), (0.1, -2.99, 1.18), (2.9, -3.0, 1.2), (2.9, -2.99, 1.18), (0.1, -3.0, 1.4), (0.1, -2.99, 1.38), (2.9, -3.0, 1.4), (2.9, -2.99, 1.38), (0.1, -3.0, 1.6), (0.1, -3.0, 1.8), (2.9, -3.0, 1.8), (0.1, -2.99, 1.58), (2.9, -3.0, 1.6), (2.9, -2.99, 1.58), (2.9, -2.99, 1.78), (2.9, -3.0, 2.0), (2.38, -3.0, 2.0), (2.38, -2.99, 1.98), (0.1, -2.99, 1.78), (2.9, -2.99, 1.98), (2.9, -3.0, 2.2), (2.38, -3.0, 2.2), (2.38, -2.99, 2.18), (2.38, -2.99, 2.38), (2.38, -3.0, 2.4), (2.9, -3.0, 2.4), (2.9, -2.99, 2.18), (2.38, -2.99, 2.58), (2.38, -3.0, 2.6), (2.9, -3.0, 2.6), (2.9, -2.99, 2.38), (2.38, -2.99, 2.78), (2.38, -3.0, 2.8), (2.9, -3.0, 2.8), (2.9, -2.99, 2.58), (2.38, -2.99, 2.98), (2.38, -3.0, 3.0), (2.9, -3.0, 3.0), (2.9, -2.99, 2.78), (2.38, -2.99, 3.18), (2.38, -3.0, 3.2), (2.9, -3.0, 3.2), (2.9, -2.99, 2.98), (2.9, -2.99, 3.18), (2.9, -2.991, 3.35), (2.4, -2.991, 3.35), (0.1, -3.0, 2.0), (0.62, -3.0, 2.0), (0.62, -2.99, 1.98), (0.62, -2.99, 2.18), (0.62, -3.0, 2.2), (0.1, -3.0, 2.2), (0.1, -2.99, 1.98), (0.62, -2.99, 2.38), (0.62, -3.0, 2.4), (0.1, -3.0, 2.4), (0.1, -2.99, 2.18), (0.62, -2.99, 2.58), (0.62, -3.0, 2.6), (0.1, -3.0, 2.6), (0.1, -2.99, 2.38), (0.1, -3.0, 2.8), (0.62, -2.99, 2.78), (0.62, -3.0, 2.8), (0.1, -2.99, 2.58), (0.62, -2.99, 2.98), (0.62, -3.0, 3.0), (0.1, -3.0, 3.0), (0.1, -2.99, 2.78), (0.1, -3.0, 3.2), (0.62, -2.99, 3.18), (0.62, -3.0, 3.2), (0.1, -2.99, 2.98), (0.1, -2.99, 3.18), (0.6, -2.991, 3.35), (0.1, -2.991, 3.35), (2.668, -3.1, 4.0), (0.333, -3.1, 4.0), (0.2, -3.1, 3.8), (2.8, -3.1, 3.8), (1.78, -3.1, 4.2), (2.535, -3.1, 4.2), (1.22, -3.09, 4.18), (1.22, -3.1, 4.4), (0.185, -3.09, 3.78), (1.22, -3.1, 4.2), (2.813, -3.09, 3.78), (1.78, -3.1, 4.4), (0.32, -3.09, 3.98), (0.467, -3.1, 4.2), (2.682, -3.09, 3.98), (2.4, -3.1, 4.4), (1.22, -3.09, 4.38), (1.78, -3.09, 4.18), (0.454, -3.09, 4.18), (0.597, -3.1, 4.4), (2.551, -3.09, 4.18), (1.78, -3.09, 4.38), (0.588, -3.09, 4.38), (2.414, -3.09, 4.38), (0.733, -3.1, 4.6), (1.22, -3.1, 4.6), (1.78, -3.1, 4.6), (2.27, -3.1, 4.6), (1.22, -3.09, 4.58), (2.134, -3.1, 4.8), (1.2, -3.09, 4.78), (2.0, -3.1, 5.0), (1.4, -3.1, 5.6), (1.78, -3.09, 4.58), (0.718, -3.09, 4.58), (0.866, -3.1, 4.8), (2.282, -3.09, 4.58), (1.6, -3.1, 5.6), (1.734, -3.1, 5.4), (1.266, -3.1, 5.4), (1.866, -3.1, 5.2), (1.8, -3.09, 4.78), (0.851, -3.09, 4.78), (1.0, -3.1, 5.0), (2.148, -3.09, 4.78), (1.134, -3.1, 5.2), (1.88, -3.09, 5.18), (1.119, -3.09, 5.18), (1.26, -3.09, 5.39), (0.987, -3.09, 4.98), (2.016, -3.09, 4.98), (1.74, -3.09, 5.39), (1.385, -3.09, 5.58), (1.617, -3.09, 5.58), (1.501, -3.09, 5.75), (0.01, -1.99, 1.18), (0.0, -2.0, 1.2), (0.0, -2.9, 1.2), (0.0, -2.9, 1.4), (0.0, -2.0, 1.4), (0.01, -1.99, 1.38), (0.01, -2.9, 1.18), (0.01, -2.9, 1.38), (0.01, -1.99, 1.58), (0.0, -2.0, 1.6), (0.0, -2.9, 1.6), (0.01, -2.9, 1.58), (0.01, -1.99, 1.78), (0.0, -2.0, 1.8), (0.0, -2.9, 2.0), (0.0, -2.0, 2.0), (0.01, -1.99, 1.98), (0.01, -2.9, 1.78), (0.01, -2.9, 1.98), (0.01, -1.99, 2.18), (0.0, -2.0, 2.2), (0.0, -2.9, 2.2), (0.009, -2.9, 3.35), (0.0, -2.9, 3.2), (0.0, -2.0, 3.2), (0.01, -1.99, 3.18), (0.0, -2.9, 2.4), (0.0, -2.0, 2.4), (0.01, -1.99, 2.38), (0.01, -2.9, 2.18), (0.0, -2.9, 2.6), (0.0, -2.0, 2.6), (0.01, -1.99, 2.58), (0.01, -2.9, 2.38), (0.0, -2.9, 2.8), (0.0, -2.0, 2.8), (0.01, -1.99, 2.78), (0.01, -2.9, 2.58), (0.0, -2.9, 3.0), (0.0, -2.0, 3.0), (0.01, -1.99, 2.98), (0.01, -2.9, 2.78), (-2.9, -1.998, 1.85), (0.01, -2.9, 2.98), (0.009, -1.991, 3.35), (0.01, -2.9, 3.18), (-0.1, -2.0, 1.2), (-0.1, -1.99, 1.38), (-0.1, -2.0, 1.4), (-0.1, -2.0, 1.6), (-0.1, -2.0, 1.8), (-0.1, -2.0, 2.0), (-0.1, -2.0, 2.4), (-0.1, -1.99, 2.58), (-0.1, -2.0, 2.8), (-0.1, -1.99, 2.78), (-0.1, -2.0, 2.6), (-0.1, -1.99, 2.38), (-0.1, -2.0, 2.2), (-0.1, -1.99, 1.18), (-0.1, -1.99, 1.58), (-0.1, -1.99, 1.78), (-0.1, -1.99, 1.98), (-0.1, -1.99, 2.18), (-2.9, -2.0, 3.2), (-2.9, -1.99, 3.18), (-2.9, -2.0, 3.0), (-2.9, -1.991, 3.35), (-2.9, -2.0, 2.8), (-1.2, -2.0, 2.8), (-2.9, -1.99, 2.98), (-1.2, -2.0, 2.6), (-1.2, -1.99, 2.78), (-2.9, -2.0, 2.6), (-2.9, -1.99, 1.78), (-1.2, -2.0, 1.6), (-1.2, -2.0, 1.2), (-1.2, -1.99, 1.18), (-2.9, -2.0, 1.2), (-1.2, -1.99, 1.98), (-2.9, -1.99, 1.98), (-2.9, -2.0, 2.4), (-1.2, -1.99, 2.58), (-1.2, -2.0, 2.4), (-2.9, -1.99, 2.78), (-2.9, -2.0, 2.2), (-1.2, -1.99, 2.38), (-1.2, -2.0, 2.2), (-2.9, -1.99, 2.58), (-2.9, -2.0, 2.0), (-1.2, -1.99, 2.18), (-1.2, -2.0, 2.0), (-2.9, -1.99, 2.38), (-1.2, -2.0, 1.809), (-2.9, -1.99, 2.18), (-1.2, -2.0, 1.4), (-1.2, -1.99, 1.38), (-2.9, -2.0, 1.4), (-2.9, -1.99, 1.18), (-1.2, -1.99, 1.58), (-2.9, -2.0, 1.6), (-2.9, -1.99, 1.38), (-1.2, -1.99, 1.78), (-2.9, -1.99, 1.58), (-3.0, -1.9, 1.2), (-3.0, 2.4, 1.2), (-2.99, 2.4, 1.78), (-3.0, -1.9, 1.8), (-3.0, 2.4, 1.4), (-3.0, -1.9, 1.4), (-2.99, 2.4, 1.18), (-3.0, 2.4, 1.6), (-3.0, -1.9, 1.6), (-2.99, 2.4, 1.38), (-2.99, -1.9, 1.18), (-2.99, -1.9, 1.38), (-3.0, 2.4, 1.8), (-2.99, 2.4, 1.58), (-2.99, -1.9, 1.58), (-2.99, -1.9, 1.78), (-3.0, 2.4, 2.0), (-3.0, 2.0, 2.0), (-2.99, 2.0, 1.98), (-3.0, 2.4, 2.2), (-3.0, 2.0, 2.2), (-2.99, 2.0, 2.18), (-3.0, 2.4, 2.4), (-3.0, 2.0, 2.4), (-2.99, 2.4, 1.98), (-2.99, 2.4, 2.38), (-3.0, 2.4, 2.6), (-3.0, 2.0, 2.6), (-2.99, 2.4, 2.18), (-2.99, 2.4, 2.58), (-3.0, 2.4, 2.8), (-3.0, 2.0, 2.8), (-2.99, 2.0, 2.38), (-2.99, 2.4, 2.78), (-3.0, 2.4, 3.0), (-2.99, 2.0, 2.58), (-2.99, 2.0, 2.78), (-2.99, 2.0, 2.98), (-2.99, 2.4, 2.98), (-3.0, -0.25, 2.8), (-3.0, -1.9, 2.0), (-3.0, 0.24, 2.0), (-2.99, -1.9, 2.18), (-2.99, 0.24, 2.58), (-2.99, 0.24, 2.98), (-2.99, 0.24, 2.38), (-3.0, -1.9, 2.6), (-3.0, 0.24, 2.6), (-2.99, -0.25, 2.98), (-3.0, 0.24, 2.2), (-3.0, -1.9, 2.2), (-3.0, 0.24, 2.8), (-2.99, 0.24, 1.98), (-2.99, -1.9, 1.98), (-3.0, 0.24, 2.4), (-3.0, -1.9, 2.4), (-2.99, 0.24, 2.18), (-3.0, -1.9, 3.0), (-2.99, -1.9, 2.38), (-2.99, -1.9, 2.58), (-2.99, -0.5, 2.98), (-3.0, -1.9, 2.8), (-3.0, -0.5, 2.8), (-2.99, 0.24, 2.78), (-2.99, -0.5, 2.78), (-2.99, -0.25, 2.78), (-2.99, -1.9, 2.78), (-2.99, -1.9, 2.98), (-3.0, -1.9, 3.2), (-3.0, 2.4, 3.2), (-2.99, -1.9, 3.18), (-2.991, 2.4, 3.35), (-2.991, -1.9, 3.35), (-2.99, 2.4, 3.18), (-0.9, 2.5, 1.2), (-2.9, 2.5, 1.2), (-0.9, 2.5, 1.8), (-0.9, 2.49, 1.58), (-2.9, 2.5, 1.6), (-0.9, 2.5, 1.6), (-0.9, 2.49, 1.38), (-2.9, 2.5, 1.4), (-0.9, 2.5, 1.4), (-2.9, 2.49, 1.18), (-0.9, 2.49, 1.18), (-2.9, 2.5, 1.8), (-2.9, 2.49, 1.38), (-0.9, 2.49, 1.78), (-0.9, 2.5, 2.0), (-2.9, 2.5, 2.0), (-2.9, 2.49, 1.58), (-0.9, 2.49, 1.98), (-0.9, 2.5, 2.2), (-2.9, 2.5, 2.2), (-2.9, 2.49, 1.78), (-2.9, 2.49, 2.18), (-0.9, 2.5, 2.4), (-2.9, 2.5, 2.4), (-2.9, 2.49, 1.98), (-2.9, 2.49, 2.38), (-0.9, 2.5, 2.6), (-2.9, 2.5, 2.6), (-0.9, 2.49, 2.18), (-2.9, 2.49, 2.58), (-0.9, 2.49, 2.38), (-0.9, 2.49, 2.58), (-0.1, 2.5, 1.2), (0.0, 2.5, 1.2), (-0.1, 2.49, 1.18), (0.0, 2.5, 1.4), (-0.1, 2.5, 1.4), (0.01, 2.49, 1.38), (-0.1, 2.5, 1.6), (0.0, 2.5, 1.6), (0.01, 2.49, 1.18), (-0.1, 2.49, 1.58), (0.0, 2.5, 1.8), (-0.1, 2.5, 1.8), (-0.1, 2.49, 1.38), (0.01, 2.49, 1.78), (0.01, 2.49, 1.58), (-0.1, 2.49, 1.78), (0.0, 2.5, 2.0), (-0.1, 2.5, 2.0), (-0.1, 2.49, 1.98), (0.0, 2.5, 2.2), (-0.1, 2.5, 2.2), (-0.1, 2.49, 2.18), (-0.1, 2.5, 2.4), (0.0, 2.5, 2.4), (0.01, 2.49, 1.98), (-0.1, 2.49, 2.38), (0.0, 2.5, 2.6), (-0.1, 2.5, 2.6), (0.01, 2.49, 2.18), (0.01, 2.49, 2.58), (0.01, 2.49, 2.38), (-0.1, 2.49, 2.58), (-2.9, 2.5, 2.8), (0.0, 2.5, 2.8), (0.01, 2.49, 2.78), (-2.9, 2.49, 2.78), (0.0, 2.5, 3.0), (-2.9, 2.5, 3.0), (0.01, 2.49, 2.98), (-2.9, 2.5, 3.2), (0.0, 2.5, 3.2), (0.009, 2.491, 3.35), (-2.9, 2.49, 2.98), (-2.9, 2.49, 3.18), (0.01, 2.49, 3.18), (-2.9, 2.491, 3.35), (0.009574, 2.9, 3.18), (0.01024, 2.9, 1.98), (0.009, 2.9, 3.35), (0.009848, 2.9, 2.78), (0.009671, 2.9, 1.78), (0.01001, 2.9, 1.38), (0.0, 3.0, 1.2), (0.009917, 2.9, 2.58), (0.0101, 2.9, 2.38), (0.01043, 2.9, 2.18), (0.009707, 2.9, 2.98), (2.9, 3.0, 1.2), (2.9, 2.99, 1.38), (2.9, 3.0, 1.6), (2.9, 2.99, 1.78), (2.9, 3.0, 1.8), (2.9, 2.99, 1.58), (2.9, 3.0, 1.4), (2.9, 2.99, 1.18), (2.9, 3.0, 2.0), (2.0, 3.0, 2.0), (2.0, 2.99, 1.98), (2.9, 3.0, 2.2), (2.0, 3.0, 2.2), (2.0, 2.99, 2.18), (2.9, 3.0, 2.4), (2.0, 3.0, 2.4), (2.9, 2.99, 1.98), (2.0, 2.99, 2.38), (2.9, 3.0, 2.6), (2.0, 3.0, 2.6), (2.9, 2.99, 2.18), (2.9, 2.99, 2.58), (2.9, 3.0, 2.8), (2.0, 3.0, 2.8), (2.9, 2.99, 2.38), (2.9, 2.99, 2.78), (2.9, 3.0, 3.0), (2.0, 2.99, 2.58), (2.0, 2.99, 2.78), (2.0, 2.99, 2.98), (2.9, 2.99, 2.98), (1.0, 3.0, 2.0), (1.0, 2.99, 2.18), (1.0, 3.0, 2.4), (1.0, 2.99, 2.58), (1.0, 3.0, 2.8), (1.0, 2.99, 2.98), (1.0, 2.99, 2.78), (1.0, 3.0, 2.6), (1.0, 2.99, 2.38), (1.0, 3.0, 2.2), (1.0, 2.99, 1.98), (2.9, 3.0, 3.2), (2.9, 2.99, 3.18), (2.9, 2.991, 3.35), (0.1, 3.0, 1.2), (0.1, 3.0, 2.8), (0.1, 3.0, 2.6), (-0.075, 3.129, 1.596), (0.1, 3.0, 1.8), (0.1, 3.0, 1.4), (0.1, 3.0, 1.0), (0.1, 3.0, 2.4), (0.1, 2.99, 3.18), (0.1, 3.0, 3.35), (0.0, 2.9, 1.2), (-2.095e-08, 2.9, 1.8), (0.1, 3.0, 1.6), (0.0, 2.9, 1.0), (0.0, 2.9, 1.4), (0.1, 3.0, 2.2), (0.1, 3.0, 3.2), (0.0, 2.9, 1.6), (0.1, 3.0, 3.0), (0.1, 3.0, 2.0), (0.1, 2.991, 3.35), (0.1, 2.99, 2.98), (0.1, 2.99, 1.38), (0.1, 2.99, 1.98), (0.1, 2.99, 2.18), (0.1, 2.99, 1.18), (0.1, 2.99, 2.38), (0.1, 2.99, 2.58), (0.1, 2.99, 1.58), (0.1, 2.99, 2.78), (0.1, 2.99, 1.78), (0.01007, 2.9, 1.18), (0.01025, 2.9, 1.58), (0.0, 2.9, 1.83), (-0.05, 2.9, 1.83), (0.0, 2.9, 2.2), (0.0, 2.9, 2.0), (0.0, 2.9, 3.2), (0.0, 2.9, 3.35), (0.0, 2.9, 2.6), (0.0, 2.9, 2.4), (0.0, 2.9, 3.0), (0.0, 2.9, 2.8), (3.0, 2.9, 1.2), (3.0, -2.9, 1.2), (3.0, -2.9, 1.6), (3.0, 2.9, 1.6), (2.99, 2.9, 1.38), (2.99, 2.9, 1.18), (3.0, 2.9, 1.4), (3.0, -2.9, 1.4), (2.99, 2.9, 1.58), (2.99, -2.9, 1.18), (2.99, -2.9, 1.38), (2.99, -2.9, 1.58), (3.0, -2.9, 1.797), (2.99, 2.9, 1.78), (3.0, -2.9, 2.0), (3.0, -2.38, 2.0), (3.0, -2.38, 2.4), (2.99, -2.38, 1.98), (3.0, -2.9, 2.2), (3.0, -2.38, 2.2), (3.0, -2.38, 2.6), (2.99, -2.9, 2.18), (3.0, -2.9, 2.4), (2.99, -2.9, 1.98), (3.0, -2.38, 2.8), (3.0, 2.9, 1.8), (2.99, -2.9, 1.78), (2.99, -2.9, 2.38), (3.0, -2.9, 2.6), (2.99, -2.38, 2.18), (3.0, -2.38, 3.0), (2.99, -2.9, 2.58), (3.0, -2.9, 2.8), (2.99, -2.38, 2.38), (3.0, -2.38, 3.2), (2.99, -2.9, 2.78), (3.0, -2.9, 3.0), (2.99, -2.38, 2.58), (2.99, -2.9, 2.98), (3.0, -2.9, 3.2), (2.99, -2.38, 2.78), (2.99, -2.38, 3.18), (2.99, -2.38, 2.98), (2.99, -2.9, 3.18), (2.991, -2.9, 3.35), (2.991, -2.4, 3.35), (3.0, -0.62, 2.0), (3.0, -0.62, 2.2), (3.0, -0.62, 2.4), (3.0, -0.62, 2.6), (3.0, -0.62, 2.8), (3.0, -0.62, 3.0), (3.0, -0.62, 3.2), (3.0, 0.25, 2.0), (3.0, 0.25, 2.2), (2.99, 0.25, 2.38), (3.0, 0.25, 2.4), (2.99, 0.25, 2.78), (2.99, -0.62, 1.98), (2.99, -0.62, 2.18), (2.99, 0.25, 2.18), (2.99, -0.62, 2.38), (2.99, 0.25, 2.58), (2.99, -0.62, 2.58), (3.0, 0.25, 2.8), (2.99, -0.62, 2.78), (2.99, 0.25, 2.98), (2.99, -0.62, 2.98), (3.0, 0.25, 2.6), (2.99, -0.62, 3.18), (2.99, 0.25, 1.98), (3.0, 2.5, 2.0), (3.0, 2.9, 2.0), (2.99, 2.5, 1.98), (3.0, 2.9, 2.2), (3.0, 2.9, 2.4), (3.0, 2.9, 2.6), (3.0, 2.9, 2.8), (3.0, 2.5, 2.6), (2.99, 2.9, 1.98), (3.0, 2.5, 2.8), (3.0, 2.9, 3.0), (2.99, 2.9, 2.18), (3.0, 2.5, 2.4), (2.99, 2.9, 2.38), (2.99, 2.9, 2.58), (3.0, 2.5, 2.2), (2.99, 2.9, 2.78), (2.99, 2.9, 2.98), (2.99, 2.5, 2.98), (2.99, 2.5, 2.78), (2.99, 2.5, 2.58), (2.99, 2.5, 2.38), (2.99, 2.5, 2.18), (3.0, 2.9, 3.2), (2.991, 2.9, 3.35), (2.991, -0.6, 3.35), (2.99, 2.9, 3.18)], [(960, 991)], [(928, 929, 870, 871, 912, 904), (87, 101, 1597, 1595, 1590, 1553, 1549, 1545, 1541, 1537, 1530, 1533, 1527, 102, 31), (86, 225, 1797, 1784, 1780, 1779, 1778, 1777, 1775, 1728, 1706, 1709, 1703, 226, 32), (88, 205, 1520, 1509, 1513, 1498, 1507, 1502, 1492, 1455, 1460, 1457, 1452, 204, 11, 1136, 1137, 1138), (57, 1217, 1221, 1225, 1226, 1263, 1268, 1272, 1276, 1278, 1284, 1286, 67, 90, 948, 947, 10), (1350, 1354, 91), (19, 1066, 1071, 1070, 1074, 1077, 1076, 1080, 1065, 20), (1086, 1099, 1103, 1084, 1090, 1088, 1091, 1093, 1094, 1085), (21, 15, 1130, 1099), (1015, 1018, 1016, 1024, 27, 25), (26, 24, 28, 29), (1023, 1024, 1016, 1013), (1098, 1112, 1106), (13, 20, 1100, 1098, 1106, 28, 22), (16, 17, 1023, 1013, 1017, 1014), (15, 13, 22, 23, 1132, 1131, 1130), (876, 875, 3, 5), (869, 873, 887, 888), (8, 0, 33, 27, 26, 29, 23), (42, 169, 40, 39, 107, 109, 34, 41), (43, 41, 34), (45, 44, 34), (7, 50, 49, 4, 43, 52, 51, 45), (36, 37, 46, 48), (159, 532, 163, 156), (23, 22, 38, 40, 2, 8), (108, 45, 110), (34, 44, 43), (213, 6, 42, 220), (43, 221, 220, 42, 41), (35, 37, 43, 44), (36, 35, 44, 45), (37, 36, 45, 51, 52, 43), (35, 36, 48, 1295, 1294, 1306, 1312, 1317, 1328, 1336, 1338, 1332, 1325, 47), (37, 35, 47, 1330, 1331, 1333, 1324, 1322, 1320, 1308, 1298, 1293, 1296, 46), (55, 56, 228, 229), (167, 171, 211, 1698, 166), (49, 50, 51, 52), (69, 54, 233, 234), (251, 414, 53, 54, 413, 250), (56, 249, 251, 228), (65, 1220, 1218, 57), (1219, 1220, 65), (70, 1258, 1254, 1250, 1246, 1242, 1237, 1232, 1227, 1229, 1223, 1219, 65, 30, 85), (1219, 1224, 1222, 1217), (52, 51, 230, 231), (50, 58, 230, 51), (66, 49, 52, 231), (70, 85, 4, 49, 66), (875, 874, 62, 3), (8, 2, 87, 200, 205, 88), (63, 74, 73, 64), (60, 62, 895, 63, 64, 894), (72, 75, 76, 71), (903, 905, 960, 959), (78, 76, 906, 900), (77, 81, 82, 78), (79, 84, 83, 80), (80, 82, 898, 897), (6, 213, 224, 225, 86), (59, 61, 871, 870), (60, 873, 869, 12), (7, 33, 0, 89, 92, 90), (67, 58, 50, 7, 90), (200, 87, 31, 203, 1453, 1456, 1459, 1464, 1468, 1471, 1474, 1478, 1482, 1486, 1521), (210, 86, 32, 209, 1615, 1621, 1617, 1619, 1623, 1626, 1629, 1633, 1637, 1641, 1657), (1677, 1565, 1571, 1608), (104, 85, 30, 103, 1704, 1710, 1705, 1715, 1717, 1721, 1725, 1731, 1735, 1739, 1742), (38, 45, 108, 107, 39), (110, 109, 115, 118), (34, 109, 110), (45, 34, 110), (124, 123, 140, 139), (107, 108, 117, 116), (108, 110, 118, 117), (109, 107, 116, 115), (112, 111, 115, 116), (113, 112, 116, 117), (114, 113, 117, 118), (111, 114, 118, 115), (122, 119, 143, 146), (125, 124, 139, 142), (123, 126, 141, 140), (126, 125, 142, 141), (128, 127, 137, 138), (125, 126, 134, 135), (130, 128, 138, 133), (124, 125, 135, 136), (111, 112, 129, 127), (114, 111, 127, 128), (112, 113, 130, 129), (113, 114, 128, 130), (133, 138, 135, 134), (131, 133, 134, 132), (138, 137, 136, 135), (137, 131, 132, 136), (123, 124, 136, 132), (126, 123, 132, 134), (129, 130, 133, 131), (127, 129, 131, 137), (120, 119, 139, 140), (121, 120, 140, 141), (122, 121, 141, 142), (119, 122, 142, 139), (145, 146, 143, 144), (120, 121, 145, 144), (121, 122, 146, 145), (119, 120, 144, 143), (432, 149, 153, 429), (147, 1322, 1343, 1342, 1328, 148), (430, 429, 153, 154), (149, 150, 154, 153), (147, 148, 151, 152), (150, 431, 430, 154), (40, 38, 537, 536), (40, 536, 531, 156), (156, 163, 39, 40), (537, 38, 155, 534), (157, 158, 545, 544), (160, 532, 159), (534, 155, 160, 538), (531, 536, 539), (478, 494, 493, 477), (163, 155, 38, 39), (1349, 1394, 1407, 1348), (156, 531, 539, 159), (729, 728, 744, 745), (2, 167, 166, 101, 87), (883, 885, 884, 882), (169, 42, 6, 171), (172, 1158, 877, 876, 5), (173, 1646, 1655, 1648, 1653, 1650, 170, 847, 844), (171, 6, 86, 210, 1669, 211), (2, 40, 169, 171, 167), (1164, 1163, 877, 1158, 1159), (175, 896, 177, 172, 5, 3, 62, 60, 12, 1), (180, 187, 186, 178), (172, 177, 180, 178), (179, 181, 1178, 1179), (182, 1149, 1148, 183), (190, 185, 1170, 1172), (186, 187, 1146, 1144), (189, 188, 1175, 1174), (1151, 1153, 1152, 1150), (1154, 1156, 1157, 1155), (1158, 172, 178, 186, 183, 1148, 1150, 1152, 1155, 1157), (1553, 1590, 1593), (1527, 1526, 1536, 1535), (177, 1159, 1156, 1154, 1153, 1151, 1149, 182, 187, 180), (1559, 1566, 1560, 1558), (96, 95, 202, 201), (203, 1458, 1453), (1516, 1518, 1513, 1514), (1525, 1522, 1520, 1521), (1669, 210, 1659, 1680), (1616, 1621, 1615), (1657, 1676, 1680, 1659), (220, 221, 353, 354), (227, 352, 355, 222), (214, 4, 85, 104, 215), (218, 105, 748, 750), (222, 223, 219, 227), (220, 354, 224, 213), (4, 214, 221, 43), (221, 214, 215, 353), (355, 356, 223, 222), (1703, 1704, 1712, 1708), (350, 219, 223, 356), (106, 1784, 1800, 1772, 1754, 212), (1709, 1710, 1713, 1707), (421, 1761, 1749), (1708, 1712, 103, 226), (228, 251, 250, 229), (414, 420, 68, 53), (53, 68, 235, 240, 232), (54, 53, 232, 233), (68, 69, 234, 235), (235, 234, 238, 247, 245, 246, 248, 236), (242, 246, 272, 270), (239, 243, 267, 265), (236, 237, 240, 235), (248, 246, 242, 244), (245, 247, 243, 241), (233, 239, 238, 234), (247, 238, 266, 268), (242, 241, 243, 239, 233, 232, 240, 237, 244), (417, 1288, 1283, 1280, 1275, 1271, 1267, 1264, 416, 413, 418), (252, 55, 229, 250), (419, 66, 231, 420), (279, 280, 259, 260), (278, 277, 255, 261), (281, 282, 253, 254), (244, 237, 274, 273), (237, 236, 275, 274), (238, 239, 265, 266), (243, 247, 268, 267), (245, 241, 269, 271), (248, 244, 273, 276), (241, 242, 270, 269), (246, 245, 271, 272), (236, 248, 276, 275), (255, 277, 283, 289, 295, 256, 266, 265), (261, 255, 265, 267), (264, 296, 290, 284, 278, 261, 267, 268), (256, 313, 302, 306, 310, 264, 268, 266), (260, 259, 269, 270), (259, 280, 286, 292, 298, 262, 271, 269), (263, 297, 291, 285, 279, 260, 270, 272), (262, 331, 320, 324, 328, 263, 272, 271), (254, 253, 273, 274), (257, 299, 293, 287, 281, 254, 274, 275), (258, 346, 336, 340, 344, 257, 275, 276), (253, 282, 288, 294, 300, 258, 276, 273), (284, 312, 308, 304, 315, 283, 277, 278), (285, 325, 321, 317, 330, 286, 280, 279), (287, 341, 337, 333, 345, 288, 282, 281), (290, 309, 312, 284), (291, 326, 325, 285), (293, 342, 341, 287), (296, 311, 309, 290), (297, 327, 326, 291), (299, 343, 342, 293), (264, 310, 311, 296), (263, 328, 327, 297), (257, 344, 343, 299), (302, 313, 316, 303), (303, 316, 314, 301), (301, 314, 315, 304), (306, 302, 303, 307), (307, 303, 301, 305), (305, 301, 304, 308), (310, 306, 307, 311), (311, 307, 305, 309), (309, 305, 308, 312), (313, 256, 295, 316), (316, 295, 289, 314), (314, 289, 283, 315), (320, 331, 332, 319), (319, 332, 329, 318), (318, 329, 330, 317), (324, 320, 319, 323), (323, 319, 318, 322), (322, 318, 317, 321), (328, 324, 323, 327), (327, 323, 322, 326), (326, 322, 321, 325), (329, 292, 286, 330), (331, 262, 298, 332), (332, 298, 292, 329), (336, 346, 347, 335), (335, 347, 348, 334), (334, 348, 345, 333), (340, 336, 335, 339), (339, 335, 334, 338), (338, 334, 333, 337), (344, 340, 339, 343), (343, 339, 338, 342), (342, 338, 337, 341), (346, 258, 300, 347), (347, 300, 294, 348), (348, 294, 288, 345), (428, 1737, 1733, 1727, 1723, 1719, 1722, 1718, 424, 423, 425), (352, 421, 422, 355), (351, 349, 363, 364), (249, 415, 414, 251), (217, 349, 422, 427), (426, 224, 354, 427), (215, 428, 425, 353), (349, 351, 423, 356, 355, 422), (369, 367, 368, 370), (349, 217, 362, 363), (216, 351, 364, 361), (217, 216, 361, 362), (357, 372, 365, 367, 369, 358, 362, 361), (358, 359, 363, 362), (360, 357, 361, 364), (359, 370, 368, 366, 371, 360, 364, 363), (365, 372, 371, 366), (365, 366, 391, 392), (370, 359, 387, 390), (368, 367, 393, 394), (400, 399, 379, 382), (402, 401, 378, 375), (398, 397, 376, 383), (360, 371, 395, 388), (358, 369, 385, 386), (367, 365, 392, 393), (372, 357, 389, 396), (359, 358, 386, 387), (366, 368, 394, 391), (371, 372, 396, 395), (357, 360, 388, 389), (369, 370, 390, 385), (373, 374, 386, 385), (374, 408, 402, 375, 387, 386), (376, 397, 403, 377, 389, 388), (375, 378, 390, 387), (379, 399, 405, 380, 392, 391), (380, 381, 393, 392), (382, 379, 391, 394), (381, 406, 400, 382, 394, 393), (378, 401, 407, 373, 385, 390), (383, 376, 388, 395), (377, 384, 396, 389), (384, 404, 398, 383, 395, 396), (404, 403, 397, 398), (406, 405, 399, 400), (408, 407, 401, 402), (409, 410, 755, 761, 759, 757, 762, 767, 765, 753), (106, 212, 751, 749), (384, 377, 403, 404), (380, 405, 406, 381), (105, 1774, 1789, 1786, 1781, 1783, 106, 749, 748), (408, 374, 373, 407), (414, 415, 1233, 1238, 1241, 1245, 1249, 1253, 1257, 419, 420), (230, 418, 420, 231), (416, 252, 250, 413), (58, 417, 418, 230), (418, 413, 54, 69), (420, 418, 69, 68), (421, 1749, 1750, 1751, 1752, 1753, 1754, 1755, 426, 427, 422), (424, 350, 356, 423), (425, 427, 354, 353), (351, 216, 425, 423), (216, 217, 427, 425), (441, 1318, 1321, 1300, 1309, 1302, 1299, 439, 446, 448), (438, 1310, 1297, 1314, 1304, 1326, 1319, 444, 447, 445), (445, 446, 429, 430), (148, 1323, 436, 434, 151), (435, 1334, 147, 152, 433), (152, 151, 434, 433), (439, 432, 429, 446), (431, 438, 445, 430), (443, 440, 454, 456), (436, 441, 448, 434), (444, 435, 433, 447), (433, 434, 448, 447), (437, 440, 446, 445), (442, 437, 445, 447), (440, 443, 448, 446), (443, 442, 447, 448), (476, 473, 460, 449), (440, 437, 453, 454), (442, 443, 456, 455), (437, 442, 455, 453), (449, 460, 457, 450, 454, 453), (451, 466, 464, 472, 476, 449, 453, 455), (450, 474, 470, 463, 465, 452, 456, 454), (452, 458, 459, 451, 455, 456), (475, 474, 450, 457), (473, 475, 457, 460), (466, 467, 462, 464), (468, 465, 463, 461), (467, 468, 461, 462), (459, 458, 468, 467), (459, 467, 466, 451), (452, 465, 468, 458), (464, 462, 471, 472), (461, 463, 470, 469), (462, 461, 469, 471), (472, 471, 473, 476), (469, 470, 474, 475), (471, 469, 475, 473), (19, 16, 1014, 1015, 25, 24, 1108, 1102, 1104), (90, 92, 1371, 1386, 1382, 1378, 1374, 1369, 1362, 949, 1019, 948), (0, 8, 88, 94, 89), (492, 490, 481, 487), (1364, 1410, 1398, 1361), (165, 1417, 1419, 1431, 1435, 1439, 1441, 1423, 1443, 1424, 161, 485, 484), (488, 484, 485, 486), (482, 483, 487, 481), (483, 484, 488, 487), (489, 514, 513, 491, 488, 486), (486, 481, 490, 489), (482, 9, 162), (164, 165, 484, 483), (491, 492, 487, 488), (498, 497, 489, 490), (513, 517, 515, 499, 500, 491), (500, 501, 492, 491), (501, 502, 504, 498, 490, 492), (504, 502, 499, 503), (496, 480, 479, 495), (506, 505, 497, 498), (495, 479, 500, 499), (479, 480, 501, 500), (480, 496, 502, 501), (505, 507, 503, 497), (508, 506, 498, 504), (507, 508, 504, 503), (496, 495, 499, 502), (510, 509, 505, 506), (509, 511, 507, 505), (512, 510, 506, 508), (511, 512, 508, 507), (478, 477, 509, 510), (477, 493, 511, 509), (494, 478, 510, 512), (493, 494, 512, 511), (515, 517, 521, 519), (497, 503, 516, 518, 514, 489), (503, 499, 515, 516), (518, 517, 513, 514), (522, 524, 523, 521), (518, 516, 520, 522), (516, 515, 519, 520), (517, 518, 522, 521), (522, 520, 526, 530, 525, 524), (519, 521, 523, 528, 529, 527), (519, 527, 526, 520), (163, 532, 160, 155), (537, 534, 538), (160, 159, 539, 538), (158, 157, 536, 537), (535, 158, 537, 538), (157, 533, 539, 536), (533, 535, 538, 539), (548, 549, 540, 541), (535, 533, 547, 546), (158, 535, 546, 545), (533, 157, 544, 547), (541, 540, 544, 545), (542, 551, 548, 541, 545, 546), (540, 549, 550, 543, 547, 544), (543, 552, 554, 542, 546, 547), (551, 555, 553, 550, 549, 548), (542, 554, 555, 551), (552, 543, 550, 553), (554, 552, 553, 555), (202, 95, 578, 576), (559, 1491, 1517, 558, 574, 575), (558, 556, 572, 574), (201, 202, 576, 577), (563, 562, 566, 567), (621, 622, 570, 569), (623, 620, 568, 571), (562, 1493, 1501, 1506, 1499, 1503, 561, 565, 566), (568, 569, 565, 564), (569, 570, 566, 565), (570, 571, 567, 566), (571, 568, 564, 567), (561, 560, 564, 565), (622, 623, 571, 570), (620, 621, 569, 568), (560, 1483, 1479, 1475, 1472, 1469, 563, 567, 564), (577, 576, 572, 573), (578, 579, 575, 574), (579, 577, 573, 575), (576, 578, 574, 572), (95, 96, 579, 578), (557, 559, 575, 573), (556, 1516, 1514, 557, 573, 572), (96, 201, 577, 579), (524, 525, 582, 581), (580, 581, 588, 589), (530, 526, 583, 587), (528, 523, 580, 585), (526, 527, 584, 583), (525, 530, 587, 582), (523, 524, 581, 580), (529, 528, 585, 586), (527, 529, 586, 584), (613, 612, 603, 602), (587, 583, 592, 591), (585, 580, 589, 595), (583, 584, 593, 592), (581, 582, 590, 588), (586, 585, 595, 594), (584, 586, 594, 593), (582, 587, 591, 590), (596, 598, 606, 604), (614, 613, 602, 601), (616, 615, 599, 598), (618, 617, 596, 597), (615, 619, 600, 599), (612, 618, 597, 603), (619, 614, 601, 600), (617, 616, 598, 596), (604, 606, 607, 608, 609, 610, 611, 605), (602, 603, 611, 610), (601, 602, 610, 609), (598, 599, 607, 606), (597, 596, 604, 605), (599, 600, 608, 607), (603, 597, 605, 611), (600, 601, 609, 608), (588, 590, 616, 617), (592, 593, 614, 619), (595, 589, 618, 612), (591, 592, 619, 615), (589, 588, 617, 618), (590, 591, 615, 616), (593, 594, 613, 614), (594, 595, 612, 613), (98, 632, 634, 625, 630, 207, 621, 620), (207, 206, 622, 621), (206, 631, 624, 635, 633, 97, 623, 622), (97, 98, 620, 623), (630, 631, 650, 651), (630, 625, 624, 631), (97, 633, 647, 655), (634, 632, 633, 635), (633, 632, 648, 647), (207, 630, 651, 653), (634, 635, 644, 645), (631, 206, 652, 650), (206, 207, 653, 652), (635, 624, 646, 644), (624, 625, 654, 646), (660, 661, 628, 643), (657, 656, 640, 641), (658, 659, 626, 636), (632, 98, 649, 648), (98, 97, 655, 649), (625, 634, 645, 654), (626, 659, 665, 709, 727, 638, 645, 644), (636, 626, 644, 646), (627, 701, 695, 663, 657, 641, 647, 648), (639, 669, 674, 671, 673, 627, 648, 649), (628, 661, 667, 712, 718, 629, 651, 650), (643, 628, 650, 652), (629, 690, 685, 687, 689, 642, 653, 651), (637, 726, 708, 664, 658, 636, 646, 654), (638, 681, 676, 678, 682, 637, 654, 645), (640, 656, 662, 693, 699, 639, 649, 655), (641, 640, 655, 647), (642, 717, 711, 666, 660, 643, 652, 653), (663, 672, 670, 675, 668, 662, 656, 657), (664, 683, 679, 677, 680, 665, 659, 658), (666, 688, 686, 684, 691, 667, 661, 660), (695, 692, 672, 663), (708, 707, 683, 664), (711, 715, 688, 666), (696, 693, 662, 668), (697, 694, 675, 670), (692, 697, 670, 672), (694, 696, 668, 675), (704, 706, 680, 677), (705, 704, 677, 679), (706, 709, 665, 680), (707, 705, 679, 683), (713, 710, 691, 684), (714, 713, 684, 686), (715, 714, 686, 688), (710, 712, 667, 691), (703, 700, 694, 697), (698, 703, 697, 692), (700, 702, 696, 694), (702, 699, 693, 696), (701, 698, 692, 695), (669, 639, 699, 702), (671, 674, 700, 703), (627, 673, 698, 701), (673, 671, 703, 698), (674, 669, 702, 700), (637, 682, 725, 726), (678, 676, 722, 723), (681, 638, 727, 724), (682, 678, 723, 725), (676, 681, 724, 722), (685, 690, 716, 719), (687, 685, 719, 720), (642, 689, 721, 717), (689, 687, 720, 721), (690, 629, 718, 716), (717, 721, 715, 711), (721, 720, 714, 715), (719, 716, 710, 713), (716, 718, 712, 710), (720, 719, 713, 714), (725, 723, 705, 707), (726, 725, 707, 708), (722, 724, 706, 704), (723, 722, 704, 705), (724, 727, 709, 706), (199, 198, 733, 732), (741, 742, 738, 735), (743, 740, 730, 739), (732, 733, 738, 739), (731, 732, 739, 730), (733, 734, 735, 738), (742, 743, 739, 738), (741, 735, 730, 740), (197, 1526, 1534, 1531, 1528, 1540, 1544, 1548, 1552, 199, 732, 731), (198, 1585, 1580, 1578, 1575, 1569, 1564, 1562, 1558, 196, 734, 733), (728, 729, 741, 740), (729, 736, 742, 741), (736, 737, 743, 742), (737, 728, 740, 743), (744, 747, 746, 745), (728, 737, 747, 744), (736, 729, 745, 746), (737, 736, 746, 747), (409, 412, 748, 749), (411, 410, 751, 750), (410, 409, 749, 751), (412, 411, 750, 748), (753, 765, 799, 785), (412, 409, 753, 752), (411, 412, 752, 764, 766, 763, 756, 758, 760, 754), (410, 411, 754, 755), (760, 758, 759, 761), (752, 753, 785, 784), (765, 764, 798, 799), (756, 763, 762, 757), (764, 752, 784, 798), (770, 773, 801, 800), (766, 764, 765, 767), (782, 768, 806, 807), (776, 777, 804, 805), (780, 778, 803, 802), (767, 762, 790, 791), (757, 759, 797, 795), (755, 754, 786, 787), (763, 766, 793, 792), (758, 756, 794, 796), (761, 755, 787, 788), (756, 757, 795, 794), (754, 760, 789, 786), (762, 763, 792, 790), (760, 761, 788, 789), (759, 758, 796, 797), (766, 767, 791, 793), (769, 814, 806, 768, 784, 785), (770, 800, 808, 771, 787, 786), (771, 772, 788, 787), (773, 770, 786, 789), (774, 834, 838, 775, 791, 790), (777, 776, 792, 793), (779, 823, 817, 811, 803, 778, 794, 795), (772, 809, 801, 773, 789, 788), (780, 802, 810, 816, 822, 781, 797, 796), (768, 782, 798, 784), (783, 769, 785, 799), (776, 805, 813, 819, 825, 774, 790, 792), (775, 824, 818, 812, 804, 777, 793, 791), (782, 807, 815, 783, 799, 798), (781, 821, 830, 779, 795, 797), (778, 780, 796, 794), (800, 801, 809, 808), (802, 803, 811, 829, 826, 810), (805, 804, 812, 837, 833, 813), (807, 806, 814, 815), (808, 809, 772, 771), (829, 811, 817, 831), (833, 837, 839, 835), (814, 769, 783, 815), (831, 817, 823, 828), (835, 839, 836, 832), (810, 826, 820, 816), (828, 823, 779, 830), (832, 836, 838, 834), (822, 827, 821, 781), (816, 820, 827, 822), (827, 828, 830, 821), (820, 831, 828, 827), (826, 829, 831, 820), (825, 832, 834, 774), (819, 835, 832, 825), (813, 833, 835, 819), (836, 824, 775, 838), (839, 818, 824, 836), (837, 812, 818, 839), (840, 848, 866, 860), (99, 1638, 1634, 1630, 1627, 1624, 100, 845, 846), (170, 99, 846, 847), (100, 173, 844, 845), (840, 841, 845, 844), (841, 849, 850, 842, 846, 845), (842, 843, 847, 846), (843, 851, 848, 840, 844, 847), (851, 850, 849, 848), (848, 849, 867, 866), (858, 859, 853, 852), (856, 855, 854, 857), (850, 851, 865, 862), (843, 842, 863, 864), (841, 840, 860, 861), (849, 841, 861, 867), (851, 843, 864, 865), (842, 850, 862, 863), (852, 853, 861, 860), (854, 855, 863, 862), (855, 856, 864, 863), (856, 857, 865, 864), (858, 852, 860, 866), (853, 859, 867, 861), (859, 858, 866, 867), (857, 854, 862, 865), (869, 868, 1, 12), (894, 887, 886, 16, 873, 60), (868, 872, 175, 1), (876, 877, 879, 881), (30, 892, 880, 32, 226, 103), (879, 878, 880, 881), (209, 32, 880, 878, 1163, 1666), (892, 890, 891, 893), (877, 1163, 878, 879), (885, 888, 889, 884), (868, 869, 888, 885), (884, 31, 102, 174, 882), (872, 868, 885, 883), (174, 872, 883, 882), (889, 13, 15, 11, 204, 203, 31, 884), (16, 19, 20, 13, 889, 886), (887, 886, 889, 888), (873, 16, 886, 887), (892, 893, 881, 880), (65, 57, 10, 890, 892, 30), (875, 876, 881, 893), (874, 875, 893, 891), (10, 874, 891, 890), (926, 927, 963, 961), (83, 871, 61, 886, 887, 894, 64, 73, 71, 76, 78, 82, 80), (890, 59, 870, 84, 79, 81, 77, 75, 72, 74, 63, 895, 891), (10, 890, 891, 895, 62, 874), (896, 883, 882, 1165, 1164, 1159, 177), (175, 872, 174, 882, 883, 896), (81, 79, 934, 921), (84, 870, 929, 930), (948, 1019, 1020, 947), (924, 933, 972, 969), (900, 906, 965, 966), (74, 72, 926, 925), (73, 901, 905, 71), (74, 925, 931, 902, 901, 73), (903, 902, 931, 927), (910, 923, 922, 77, 78, 900), (899, 898, 82, 81, 921, 939), (910, 907, 924, 923), (871, 83, 909, 912), (935, 934, 79, 80, 897, 911), (91, 14, 941, 951, 10), (920, 918, 938, 952), (915, 914, 61, 59, 945, 944), (939, 921, 978, 980), (929, 928, 985, 986), (945, 936, 997, 1004), (10, 951, 950, 920, 919, 16), (16, 886, 61, 914, 913), (943, 930, 987, 988), (75, 933, 924, 907, 906, 76), (927, 926, 72, 71, 905, 903), (911, 899, 939, 935), (84, 930, 943, 908, 909, 83), (920, 950, 942, 918), (951, 941, 954, 1021, 956), (59, 890, 936, 945), (932, 916, 915, 944), (10, 16, 913, 916, 932, 936, 890), (904, 908, 943, 928), (75, 77, 922, 933), (921, 934, 977, 978), (944, 945, 1004, 1003), (917, 919, 940, 937), (919, 920, 952, 940), (918, 917, 937, 938), (955, 963, 1007, 1011), (942, 950, 955, 953), (941, 942, 953, 954), (950, 951, 956, 955), (964, 962, 1006, 1008), (960, 958, 990, 992), (901, 902, 957, 958), (927, 931, 964, 963), (905, 901, 958, 960), (925, 926, 961, 962), (902, 903, 959, 957), (931, 925, 962, 964), (952, 996, 991, 959), (956, 997, 998, 955), (910, 900, 966, 968), (923, 924, 969, 970), (906, 907, 967, 965), (933, 922, 971, 972), (907, 910, 968, 967), (922, 923, 970, 971), (957, 959, 991, 989), (986, 985, 1003, 1004), (897, 898, 974, 975), (899, 911, 976, 973), (934, 935, 979, 977), (935, 939, 980, 979), (898, 899, 973, 974), (911, 897, 975, 976), (979, 988, 987, 977), (909, 908, 982, 983), (904, 912, 984, 981), (930, 929, 986, 987), (908, 904, 981, 982), (928, 943, 988, 985), (912, 909, 983, 984), (992, 1060, 1058, 994), (1002, 940, 952, 1000), (967, 959, 960, 965), (966, 974, 973, 968), (975, 983, 982, 976), (981, 984, 1001, 999), (958, 957, 989, 990), (1051, 1050, 1054, 1056), (938, 937, 993, 995), (940, 960, 992, 994), (952, 938, 995, 996), (1002, 1001, 984, 983, 975, 974, 966, 965, 960, 940), (936, 932, 998, 997), (970, 980, 978, 971), (981, 999, 1000, 952, 959, 967, 968, 973, 976, 982), (932, 944, 1003, 998), (913, 1002, 1000, 916), (916, 1000, 999, 915), (915, 999, 1001, 914), (914, 1001, 1002, 913), (969, 972, 961, 963), (969, 963, 955, 998, 1003, 985, 988, 979, 980, 970), (972, 971, 978, 977, 987, 986, 1004, 997, 956, 961), (956, 1012, 1005, 961), (963, 964, 1008, 1007), (962, 961, 1005, 1006), (954, 953, 1009, 1010), (1021, 954, 1010, 1022), (953, 955, 1011, 1009), (1007, 1063, 1062, 1011), (989, 991, 1029, 1025), (1027, 1026, 1030, 1032), (991, 1059, 1029), (992, 990, 1028, 1031), (1005, 1064, 1033), (1035, 1034, 1038, 1040), (1007, 1008, 1039, 1037), (1008, 1006, 1036, 1039), (995, 993, 1042, 1046), (1009, 1011, 1053, 1049), (993, 994, 1043, 1042), (1011, 1062, 1053), (1012, 1022, 1010, 1052, 1055), (996, 995, 1046, 1047), (994, 1058, 1043), (1014, 1017, 1018, 1015), (947, 1020, 946, 1358, 1351, 1350, 91, 10), (937, 1013, 1016, 993), (993, 1016, 1018, 994), (994, 1018, 1017, 940), (940, 1017, 1013, 937), (949, 1022, 1012, 1019), (1019, 1012, 956, 1020), (1020, 956, 1021, 946), (946, 1021, 1022, 949), (17, 18, 1103, 1101, 1107, 26, 27, 1024, 1023), (14, 17, 917, 918, 942, 941), (16, 919, 917, 17), (21, 485, 161, 1113), (1026, 1027, 1028, 1025), (1030, 1026, 1025, 1029), (1029, 1031, 1032, 1030), (1027, 1032, 1031, 1028), (990, 989, 1025, 1028), (1034, 1035, 1036, 1033), (1038, 1034, 1033, 1037), (1037, 1039, 1040, 1038), (1035, 1040, 1039, 1036), (1006, 1005, 1033, 1036), (1042, 1043, 1044, 1041), (1041, 1045, 1046, 1042), (1048, 1044, 1043, 1047), (1045, 1048, 1047, 1046), (1045, 1041, 1044, 1048), (1050, 1051, 1052, 1049), (1049, 1053, 1054, 1050), (1056, 1054, 1053, 1055), (1051, 1056, 1055, 1052), (1010, 1009, 1049, 1052), (1057, 996, 1047), (1058, 1057, 1047, 1043), (1060, 992, 1031), (1059, 1060, 1031, 1029), (1059, 991, 996, 1057), (1060, 1059, 1057, 1058), (1061, 1012, 1055), (1062, 1061, 1055, 1053), (1063, 1007, 1037), (1064, 1063, 1037, 1033), (1061, 1064, 1005, 1012), (1063, 1064, 1061, 1062), (21, 20, 1065, 1068), (19, 18, 1067, 1066), (18, 21, 1068, 1079, 1075, 1078, 1073, 1069, 1072, 1067), (1068, 1065, 1082, 1086), (1069, 1073, 1091, 1088), (1072, 1069, 1070, 1071), (1073, 1078, 1077, 1074), (1075, 1079, 1080, 1076), (1079, 1068, 1086, 1085), (1072, 1071, 1089, 1090), (1084, 1103, 1104, 1083), (1088, 1090, 1089, 1087), (1091, 1092, 1095, 1093), (1094, 1096, 1081, 1085), (1077, 1078, 1093, 1095), (1074, 1070, 1087, 1092), (1065, 1080, 1081, 1082), (1073, 1074, 1092, 1091), (1078, 1075, 1094, 1093), (1070, 1069, 1088, 1087), (1080, 1079, 1085, 1081), (1076, 1077, 1095, 1096), (1071, 1066, 1083, 1089), (1066, 1067, 1084, 1083), (1075, 1076, 1096, 1094), (1067, 1072, 1090, 1084), (20, 21, 1099, 1100), (1086, 1082, 1100, 1099), (1111, 1097, 1105), (18, 19, 1104, 1103), (1082, 1081, 1096, 1095, 1092, 1087, 1089, 1083, 1104, 1100), (1099, 1097, 1101, 1103), (1098, 1100, 1104, 1102), (1112, 1110, 1109, 1111), (1098, 1102, 1110, 1112), (1111, 1109, 1101, 1097), (1108, 1110, 1102), (1101, 1109, 1107), (1109, 1110, 1108, 24, 26, 1107), (1105, 29, 28, 1106, 1112, 1111), (1113, 93, 11, 1120, 1119), (21, 1113, 1119, 1121, 1115, 1123), (15, 21, 1123, 1122), (1122, 1116, 1114, 1120, 11, 15), (1122, 1123, 1126, 1118), (1123, 1115, 1127, 1126), (1115, 1121, 1114, 1116), (1118, 1126, 1099, 1130), (1117, 1125, 1128, 1127), (1114, 1121, 1128, 1125), (1119, 1120, 1124, 1129), (1121, 1119, 1129, 1128), (1115, 1116, 1117, 1127), (1120, 1114, 1125, 1124), (1116, 1122, 1118, 1117), (1441, 1134, 1139, 1422, 1450), (1097, 1140, 1105), (1105, 1132, 23, 29), (1125, 1117, 1118, 1130, 1136, 1124), (1443, 1445, 1449, 1444), (1138, 1133, 1437, 1433, 1429, 1421, 1416, 1414, 1412, 94, 88), (1139, 1136, 11, 93, 1426, 1445, 1448), (1126, 1127, 1128, 1129, 1134, 1099), (1134, 1135, 1097, 1099), (1131, 1137, 1136, 1130), (1131, 1141, 1143, 1137), (1141, 1131, 1132), (1140, 1141, 1132, 1105), (1143, 1138, 1137), (1140, 1097, 1135, 1142), (1141, 1140, 1142, 1390, 1133, 1143), (1133, 1138, 1143), (1145, 1144, 1167, 1166), (186, 1144, 1145, 183), (187, 182, 1147, 1146), (182, 183, 1145, 1147), (184, 185, 1148, 1149), (185, 190, 1150, 1148), (191, 184, 1149, 1151), (190, 191, 1151, 1150), (188, 189, 1152, 1153), (192, 188, 1153, 1154), (189, 193, 1155, 1152), (193, 192, 1154, 1155), (181, 179, 1157, 1156), (194, 195, 1159, 1158), (179, 194, 1158, 1157), (195, 181, 1156, 1159), (734, 168, 1162, 1165, 882, 174, 731, 730, 735), (734, 196, 168), (185, 184, 1171, 1170), (18, 17, 14, 9, 482, 481, 486, 485, 21), (731, 174, 197), (208, 1160, 1162, 1673, 1163), (176, 208, 1163, 1164), (1161, 176, 1164, 1165), (1160, 1161, 1165, 1162), (1171, 1173, 1175, 1176, 1178, 1181, 1184, 1168), (1168, 1166, 1170, 1171), (1173, 1172, 1174, 1175), (1177, 1663, 1179, 1178, 1176), (1180, 1183, 1184, 1181), (1160, 208, 1183, 1191, 1182), (188, 192, 1176, 1175), (184, 191, 1173, 1171), (195, 194, 1180, 1181), (208, 176, 1184, 1183), (1147, 1145, 1166, 1168), (193, 189, 1174, 1177), (191, 190, 1172, 1173), (194, 179, 1179, 1180), (176, 1161, 1185, 1184), (1144, 1146, 1169, 1167), (192, 193, 1177, 1176), (181, 195, 1181, 1178), (1161, 1160, 1182, 1185), (1146, 1147, 1168, 1169), (1699, 1584, 1592, 1607), (1591, 1702, 1607, 1592), (1695, 1700, 1699, 1702, 1701, 1697, 1698, 211, 1610, 1163, 1673, 1670, 1674, 1677, 1671, 1186, 1192, 1693, 1696), (1582, 1574, 1696, 1605), (1172, 1170, 1166, 1183, 1180, 1179, 1663, 1177, 1174), (1167, 1169, 1190, 1188), (1184, 1185, 1196, 1195), (1190, 1189, 1202, 1203), (1166, 1167, 1188, 1187), (1169, 1168, 1189, 1190), (1191, 1671, 1693, 1694), (1193, 1694, 1194, 1207, 1206), (1192, 1186, 1183, 1194), (1185, 1182, 1193, 1196), (1192, 1194, 1694, 1693), (1183, 1166, 1187, 1194), (1184, 1195, 1189, 1168), (1216, 1215, 1213, 1214), (1189, 1215, 1202), (1188, 1190, 1203, 1199), (1187, 1188, 1199, 1198), (1196, 1193, 1206, 1211), (1195, 1196, 1211, 1209), (1214, 1213, 1209, 1207), (1198, 1199, 1200, 1197), (1202, 1198, 1197, 1201), (1199, 1203, 1204, 1200), (1203, 1202, 1201, 1204), (1201, 1197, 1200, 1204), (1206, 1207, 1208, 1205), (1210, 1208, 1207, 1209), (1209, 1211, 1212, 1210), (1205, 1212, 1211, 1206), (1212, 1205, 1208, 1210), (1209, 1213, 1195), (1194, 1214, 1207), (1216, 1187, 1198), (1215, 1216, 1198, 1202), (1187, 1216, 1214, 1194), (1215, 1189, 1195, 1213), (57, 1218, 1217), (1219, 1217, 1218, 1220), (1223, 1230, 1228, 1221), (1217, 1222, 1221), (1223, 1224, 1219), (1223, 1221, 1222, 1224), (1227, 1231, 1229), (1221, 1228, 1225), (1229, 1230, 1223), (1229, 1225, 1228, 1230), (1269, 1265, 1264, 1263), (1227, 1232, 1236), (1235, 252, 416, 1226), (1225, 1235, 1226), (56, 55, 252, 1235, 1225, 1229, 1231, 249), (249, 1231, 1227, 415), (415, 1227, 1236, 1234), (1237, 1238, 1239, 1243), (1234, 1236, 1232, 1233), (1237, 1242, 1247), (1233, 1232, 1243, 1239), (1232, 1237, 1243), (1238, 1237, 1247, 1240), (1242, 1246, 1251), (1240, 1247, 1242, 1241), (1241, 1242, 1251, 1244), (1246, 1250, 1255), (1244, 1251, 1246, 1245), (1245, 1246, 1255, 1248), (1250, 1254, 1259), (1248, 1255, 1250, 1249), (1249, 1250, 1259, 1252), (1254, 1258, 1260), (1252, 1259, 1254, 1253), (1253, 1254, 1260, 1256), (419, 1257, 1262), (1256, 1260, 1258, 1257), (1258, 70, 1261), (419, 1262, 66), (1261, 70, 66, 1262), (1273, 1266, 1267, 1268), (1263, 1226, 1269), (1226, 416, 1265, 1269), (1277, 1270, 1271, 1272), (1268, 1263, 1273), (1263, 1264, 1266, 1273), (1281, 1274, 1275, 1276), (1272, 1268, 1277), (1268, 1267, 1270, 1277), (1285, 1279, 1280, 1278), (1276, 1272, 1281), (1272, 1271, 1274, 1281), (1289, 1282, 1283, 1284), (1278, 1276, 1285), (1276, 1275, 1279, 1285), (1290, 1287, 1288, 1286), (1284, 1278, 1289), (1278, 1280, 1282, 1289), (1286, 1284, 1290), (1284, 1283, 1287, 1290), (1288, 417, 1291), (67, 1286, 1292), (1292, 1291, 58, 67), (1291, 417, 58), (1293, 1298, 1313), (1294, 149, 432, 439, 1299, 1311), (48, 46, 1303, 1301), (1295, 1296, 1307, 1305), (46, 1296, 1303), (1295, 48, 1301), (1296, 1295, 1301, 1303), (1296, 1293, 1307), (1295, 1305, 1294), (1293, 150, 149, 1294, 1305, 1307), (1306, 1302, 1309, 1315), (1298, 1308, 1316), (1311, 1299, 1302, 1306), (1306, 1294, 1311), (1313, 1310, 438, 431, 150, 1293), (1298, 1297, 1310, 1313), (1312, 1300, 1321, 1327), (1308, 1320, 1329), (1315, 1309, 1300, 1312), (1312, 1306, 1315), (1316, 1314, 1297, 1298), (1308, 1304, 1314, 1316), (1324, 1333, 1339), (1322, 1337, 1320), (1327, 1321, 1318, 1317), (1317, 1312, 1327), (1329, 1326, 1304, 1308), (1320, 1319, 1326, 1329), (1317, 1318, 441, 436, 1323, 1335), (1332, 1331, 1346, 1345), (1335, 1323, 148, 1328), (1328, 1317, 1335), (1334, 435, 444, 1319, 1320, 1337), (147, 1334, 1337, 1322), (47, 1325, 1347), (1338, 1333, 1344, 1341), (1324, 1336, 1342, 1343), (1328, 1342, 1336), (1322, 1324, 1343), (1338, 1336, 1340), (1336, 1324, 1339, 1340), (1333, 1338, 1340, 1339), (1332, 1338, 1341), (1331, 1344, 1333), (1331, 1332, 1341, 1344), (1330, 1325, 1345, 1346), (1325, 1332, 1345), (1331, 1330, 1346), (1330, 47, 1347), (1325, 1330, 1347), (1348, 9, 14, 91, 1354), (1351, 1355, 1350), (1349, 1348, 1354, 1350), (1353, 1349, 1350, 1355), (1358, 1359, 1351), (1352, 1353, 1355, 1351), (1356, 1352, 1351, 1359), (946, 1365, 1358), (1357, 1356, 1359, 1358), (1360, 1357, 1358, 1365), (1362, 1366, 946, 949), (1361, 1360, 1365, 946), (1364, 1361, 946, 1366), (1369, 1377, 1362), (1363, 1364, 1366, 1362), (1367, 1363, 1362, 1377), (1374, 1381, 1369), (1368, 1367, 1377, 1369), (1376, 1368, 1369, 1381), (1378, 1385, 1374), (1375, 1376, 1381, 1374), (1380, 1375, 1374, 1385), (1382, 1389, 1378), (1379, 1380, 1385, 1378), (1384, 1379, 1378, 1389), (1386, 1391, 1382), (1383, 1384, 1389, 1382), (1388, 1383, 1382, 1391), (1371, 1393, 1386), (1387, 1388, 1391, 1386), (1133, 1390, 1428, 1437), (1373, 1387, 1386, 1393), (92, 1370, 1371), (1372, 1373, 1393, 1371), (89, 1392, 1370, 92), (1392, 1372, 1371, 1370), (162, 1407, 1394), (1348, 1407, 162, 9), (1357, 1397, 1408, 1356), (1360, 1409, 1397, 1357), (1353, 1395, 1394, 1349), (162, 1394, 1396, 1397, 1398, 1399, 1406, 1400, 1404, 1402, 164, 483, 482), (1396, 1408, 1397), (1367, 1411, 1399, 1363), (1363, 1399, 1410, 1364), (1397, 1409, 1398), (1361, 1398, 1409, 1360), (1368, 1406, 1411, 1367), (1398, 1410, 1399), (1399, 1411, 1406), (1375, 1400, 1405, 1376), (1379, 1404, 1401, 1380), (1406, 1405, 1400), (1376, 1405, 1406, 1368), (1383, 1402, 1403, 1384), (1400, 1401, 1404), (1380, 1401, 1400, 1375), (1404, 1403, 1402), (1384, 1403, 1404, 1379), (1352, 1396, 1395, 1353), (1394, 1395, 1396), (1356, 1408, 1396, 1352), (1412, 1415, 94), (1414, 1413, 1412), (1412, 1372, 1392, 1415), (1413, 1373, 1372, 1412), (1416, 1418, 1414), (1414, 1387, 1373, 1413), (1415, 1392, 89, 94), (33, 7, 25, 27), (1416, 1421, 1432), (1418, 1388, 1387, 1414), (1417, 1416, 1432, 1420), (1421, 1429, 1436), (1420, 1432, 1421, 1419), (1419, 1421, 1436, 1430), (1429, 1433, 1440), (1430, 1436, 1429, 1431), (1431, 1429, 1440, 1434), (1433, 1437, 1442), (1434, 1440, 1433, 1435), (1435, 1433, 1442, 1438), (1438, 1442, 1437, 1439), (93, 1446, 1426), (1439, 1437, 1428, 1427), (1424, 1426, 1446, 1425), (1425, 1446, 93, 1113, 161), (1423, 1448, 1451, 1447), (1426, 1449, 1445), (1444, 1449, 1426, 1424), (1450, 1422, 1448, 1423), (1445, 1451, 1448), (1447, 1451, 1445, 1443), (1134, 1129, 1124, 1136, 1139), (1448, 1422, 1139), (1427, 1428, 1390, 1142, 1135, 1134, 1441), (1417, 1420, 1419), (1431, 1419, 1430), (1435, 1431, 1434), (1439, 1435, 1438), (1441, 1439, 1427), (1423, 1441, 1450), (1443, 1423, 1447), (1424, 1443, 1444), (161, 1424, 1425), (164, 1402, 1383, 1388, 1418, 1416, 1417, 165), (45, 38, 22, 28, 24, 25, 7), (416, 1264, 1265), (1264, 1267, 1266), (1267, 1271, 1270), (1271, 1275, 1274), (1275, 1280, 1279), (1280, 1283, 1282), (1288, 1287, 1283), (1257, 1253, 1256), (1253, 1249, 1252), (1249, 1245, 1248), (1245, 1241, 1244), (1241, 1238, 1240), (1238, 1233, 1239), (415, 1234, 1233), (1452, 1457, 1463), (1453, 1461, 1456), (1457, 1460, 1466), (1455, 1467, 1460), (1456, 1465, 1459), (1476, 1470, 1469, 1468), (1459, 1454, 1464), (1455, 562, 563, 1464, 1454, 1467), (562, 1504, 1493), (1467, 1454, 1459, 1460), (1466, 1465, 1456, 1457), (1460, 1459, 1465, 1466), (1463, 1461, 1453, 1452), (1457, 1456, 1461, 1463), (1462, 1458, 203, 204), (1452, 1453, 1458, 1462), (204, 1452, 1462), (1480, 1473, 1472, 1471), (1468, 1464, 1476), (1464, 563, 1470, 1476), (563, 1469, 1470), (1472, 1475, 1484), (1471, 1468, 1480), (1468, 1469, 1473, 1480), (1469, 1472, 1473), (1474, 1471, 1477), (1475, 1479, 1487), (1477, 1484, 1475, 1474), (1471, 1472, 1484, 1477), (1478, 1474, 1481), (1479, 1483, 1488), (1481, 1487, 1479, 1478), (1474, 1475, 1487, 1481), (1482, 1478, 1485), (1483, 560, 1489), (1485, 1488, 1483, 1482), (1478, 1479, 1488, 1485), (1486, 1482, 1490), (1486, 560, 561, 559, 557, 1509, 1522, 1525), (1490, 1489, 560, 1486), (1482, 1483, 1489, 1490), (1499, 1515, 1503), (1503, 1491, 1500, 1496), (1507, 1510, 1502), (1493, 1508, 1501), (1455, 1492, 1505), (1506, 1501, 1497), (1498, 1511, 1507), (1507, 1506, 1497, 1510), (1510, 1497, 1501, 1502), (1499, 1506, 1495), (1513, 1518, 1498), (1498, 1499, 1495, 1511), (1511, 1495, 1506, 1507), (1494, 1508, 1493, 1492), (1502, 1501, 1508, 1494), (1505, 1504, 562, 1455), (1492, 1493, 1504, 1505), (1492, 1502, 1494), (1512, 1519, 1509, 557), (1515, 1517, 1491, 1503), (556, 558, 1517, 1515, 1499, 1498, 1518, 1516), (1491, 559, 1500), (561, 1503, 1496), (1496, 1500, 559, 561), (1521, 1520, 1524, 1523), (557, 1514, 1512), (1514, 1513, 1519, 1512), (1513, 1509, 1519), (1521, 1486, 1525), (1520, 1522, 1509), (1520, 205, 1524), (200, 1521, 1523), (1523, 1524, 205, 200), (1536, 1526, 197), (174, 102, 1535, 1536, 197), (1527, 1533, 1538), (102, 1527, 1535), (1534, 1526, 1532), (1533, 1530, 1542), (1532, 1538, 1533, 1534), (1526, 1527, 1538, 1532), (1531, 1534, 1529), (1530, 1537, 1546), (1529, 1542, 1530, 1531), (1534, 1533, 1542, 1529), (1528, 1531, 1539), (1537, 1541, 1550), (1539, 1546, 1537, 1528), (1531, 1530, 1546, 1539), (1540, 1528, 1543), (1554, 1547, 1545, 1544), (1543, 1550, 1541, 1540), (1528, 1537, 1550, 1543), (1556, 1551, 1549, 1548), (1544, 1540, 1554), (1540, 1541, 1547, 1554), (1541, 1545, 1547), (1557, 1555, 1553, 1552), (1548, 1544, 1556), (1544, 1545, 1551, 1556), (1545, 1549, 1551), (1592, 1593, 1590, 1591), (1552, 1548, 1557), (1548, 1549, 1555, 1557), (1549, 1553, 1555), (1562, 1570, 1558), (1587, 1584, 1699, 1611), (1566, 168, 196, 1560), (1558, 1560, 196), (1565, 1572, 1567, 1564), (1562, 1561, 1563, 1570), (1570, 1563, 1559, 1558), (1582, 1568, 1569, 1576), (1191, 1183, 1186, 1671), (1572, 1561, 1562, 1567), (1564, 1567, 1562), (1596, 1594, 1701, 1614), (1577, 1586, 1579, 1578), (1573, 1571, 1565, 1564), (1569, 1573, 1564), (1574, 1582, 1576, 1575), (1569, 1568, 1571, 1573), (1575, 1576, 1569), (1581, 1588, 1583, 1580), (1598, 1697, 1604, 1602), (1586, 1574, 1575, 1579), (1578, 1579, 1575), (1585, 1589, 1580), (1588, 1577, 1578, 1583), (1580, 1583, 1578), (1585, 1584, 1587, 1589), (1589, 1587, 1581, 1580), (1590, 1595, 1600), (1552, 1553, 1593, 1592, 1584, 1585, 198, 199), (1591, 1596, 1614, 1702), (1596, 1600, 1595, 1594), (1591, 1590, 1600, 1596), (1598, 1602, 1601, 1597), (1594, 1595, 1601, 1602), (1598, 1597, 1603, 1599), (1597, 1601, 1595), (1597, 101, 1603), (1599, 166, 1698, 1606), (101, 166, 1599, 1603), (1695, 1577, 1588, 1612), (1598, 1599, 1606, 1697), (1581, 1587, 1611, 1700), (1581, 1700, 1612, 1588), (1586, 1577, 1695, 1613), (1574, 1586, 1613, 1696), (1701, 1594, 1602, 1604), (1692, 1572, 1565, 1677), (1608, 1571, 1568, 1671), (1674, 1561, 1572, 1692), (1609, 1563, 1561, 1674), (1670, 1559, 1563, 1609), (1566, 1559, 1670, 1691), (168, 1566, 1691, 1673, 1162), (209, 1622, 1615), (1666, 1163, 1610, 1660), (1685, 1666, 1660), (1617, 1621, 1620), (1608, 1671, 1677), (1682, 1660, 1665), (1631, 1625, 1624, 1623), (1617, 1618, 1619), (1675, 1684, 1679), (1690, 1672, 1664), (1635, 1628, 1627, 1626), (1623, 1619, 1631), (1619, 100, 1625, 1631), (100, 1624, 1625), (1639, 1632, 1630, 1629), (1626, 1623, 1635), (1623, 1624, 1628, 1635), (1624, 1627, 1628), (1630, 1634, 1642), (1629, 1626, 1639), (1626, 1627, 1632, 1639), (1627, 1630, 1632), (1633, 1629, 1636), (1634, 1638, 1643), (1636, 1642, 1634, 1633), (1629, 1630, 1642, 1636), (1637, 1633, 1640), (1638, 99, 1644), (1640, 1643, 1638, 1637), (1633, 1634, 1643, 1640), (1641, 1637, 1645), (210, 1657, 1659), (1645, 1644, 99, 1641), (1637, 1638, 1644, 1645), (211, 1669, 1676, 1678, 1661, 1662, 1667, 1675, 1679, 1664, 1672, 1665, 1660, 1610), (1646, 173, 1656), (1672, 1688, 1665), (1669, 1680, 1676), (1655, 1646, 1647), (1678, 1681, 1661), (1681, 1651, 1650, 1661), (1648, 1655, 1654), (1191, 1694, 1193, 1182), (1689, 1662, 1661), (1653, 1648, 1649), (1674, 1670, 1609), (1650, 1653, 1652), (1678, 170, 1651, 1681), (170, 1650, 1651), (1641, 1658, 1657), (1686, 1675, 1667), (1655, 1647, 1684, 1675), (1656, 173, 1664, 1683), (1682, 1616, 1615, 1660), (1653, 1649, 1687, 1662), (1654, 1655, 1675, 1686), (1672, 1617, 1620, 1688), (1647, 1646, 1679, 1684), (170, 1678, 1668, 1658, 1641, 99), (1685, 1622, 209, 1666), (1690, 1618, 1617, 1672), (1652, 1653, 1662, 1689), (1665, 1621, 1616, 1682), (1688, 1620, 1621, 1665), (1646, 1656, 1683, 1679), (1650, 1652, 1689, 1661), (1649, 1648, 1667, 1687), (1678, 1676, 1668), (173, 100, 1619, 1618, 1690, 1664), (1658, 1668, 1676, 1657), (1648, 1654, 1686, 1667), (1660, 1615, 1622, 1685), (1683, 1664, 1679), (1662, 1687, 1667), (1673, 1691, 1670), (1692, 1677, 1674), (1700, 1695, 1612), (1701, 1604, 1697), (1700, 1611, 1699), (1605, 1696, 1693, 1671), (1702, 1699, 1607), (1702, 1614, 1701), (1696, 1613, 1695), (1697, 1606, 1698), (1605, 1671, 1568, 1582), (103, 1712, 1704), (226, 1703, 1708), (1706, 1705, 1714, 1711), (1704, 1713, 1710), (1707, 1713, 1704, 1703), (1703, 1709, 1707), (1728, 1716, 1706), (1710, 1714, 1705), (1711, 1714, 1710, 1709), (1709, 1706, 1711), (1726, 1720, 1718, 1717), (1729, 350, 424, 1715), (1705, 1729, 1715), (1775, 1782, 1728), (105, 218, 421, 352, 1716, 1728), (1716, 352, 227, 219, 350, 1729, 1705, 1706), (1718, 1722, 1732), (1717, 1715, 1726), (1715, 424, 1720, 1726), (424, 1718, 1720), (1721, 1717, 1724), (1722, 1719, 1736), (1724, 1732, 1722, 1721), (1717, 1718, 1732, 1724), (1725, 1721, 1730), (1719, 1723, 1740), (1730, 1736, 1719, 1725), (1721, 1722, 1736, 1730), (1731, 1725, 1734), (1723, 1727, 1743), (1734, 1740, 1723, 1731), (1725, 1719, 1740, 1734), (1735, 1731, 1738), (1727, 1733, 1745), (1738, 1743, 1727, 1735), (1731, 1723, 1743, 1738), (1739, 1735, 1741), (1746, 1744, 1737, 1742), (1741, 1745, 1733, 1739), (1735, 1727, 1745, 1741), (1742, 1737, 1748, 1747), (1742, 1739, 1746), (1739, 1733, 1744, 1746), (1733, 1737, 1744), (1257, 1258, 1261, 1262), (1286, 1288, 1291, 1292), (428, 215, 1748), (104, 1742, 1747), (1747, 1748, 215, 104), (1769, 1767, 212), (1737, 428, 1748), (1749, 1762, 1750), (1750, 1764, 1751), (1751, 1766, 1752), (1752, 1768, 1753), (1753, 1770, 1754), (1754, 1772, 1755), (1753, 1767, 1769, 1770), (1770, 1769, 212, 1754), (1771, 1767, 1760), (1771, 1760, 1768, 1752), (1768, 1760, 1767, 1753), (1759, 1771, 1765), (421, 218, 1773, 1761), (1766, 1765, 1771, 1752), (1751, 1759, 1765, 1766), (1763, 1757, 1750, 1762), (1759, 1751, 1764, 1758), (1757, 1759, 1758), (1756, 1757, 1763), (212, 1767, 1771, 1759, 1757, 1756, 218, 750, 751), (1757, 1758, 1764, 1750), (1761, 1773, 1756, 1749), (1756, 1763, 1762, 1749), (1756, 1773, 218), (1774, 105, 1776), (1777, 1785, 1775), (1775, 1774, 1776, 1782), (1782, 1776, 105, 1728), (106, 1783, 1792), (1778, 1787, 1777), (1779, 1788, 1778), (1780, 1790, 1779), (1784, 1791, 1780), (1755, 1797, 1798, 1799), (1777, 1789, 1796, 1785), (1781, 1793, 1783), (1786, 1794, 1781), (1789, 1795, 1786), (1774, 1796, 1789), (1785, 1796, 1774, 1775), (1778, 1786, 1795, 1787), (1779, 1781, 1794, 1788), (1784, 106, 1792, 1791), (1780, 1783, 1793, 1790), (1787, 1795, 1789, 1777), (1788, 1794, 1786, 1778), (1790, 1793, 1781, 1779), (1791, 1792, 1783, 1780), (1784, 1797, 1800), (1772, 1800, 1797, 1755), (426, 1755, 1799), (224, 426, 1799), (225, 224, 1799, 1798), (1797, 225, 1798)])
me_house.use_remesh_preserve_volume = False
me_house.use_remesh_preserve_attributes = False
me_house.use_mirror_vertex_groups = False
me_house.auto_texspace = False
me_house.update()

# ---- objects
ob_house = bpy.data.objects.new('House', me_house)

# ---- transforms, parenting, visibility, modifiers, constraints
ob_house.location = (0.0, 0.0, 0.0)
ob_house.lineart.crease_threshold = 0.0

# ---- collection membership
col_collection_1.objects.link(ob_house)

# ---- scene / render settings (as saved in the file)
scene.frame_start = 1; scene.frame_end = 250; scene.frame_set(0)
scene.render.engine = 'CYCLES'
scene.render.resolution_percentage = 50
scene.render.dither_intensity = 0.0
scene.cycles.use_denoising = False
scene.cycles.samples = 10
scene.cycles.sampling_pattern = 'TABULATED_SOBOL'
scene.cycles.light_sampling_threshold = 0.0
scene.cycles.use_adaptive_sampling = False
scene.cycles.use_light_tree = False
scene.cycles.blur_glossy = 0.0
scene.cycles.pixel_filter_type = 'GAUSSIAN'
scene.cycles.sample_clamp_indirect = 0.0
scene.view_settings.view_transform = 'Standard'
bpy.context.view_layer.update()

# ---- added for rendering (the .blend has no active camera and no usable light): camera, sun
cam_auto = bpy.data.cameras.new('AutoCamera')
cam_auto.lens = 50.0
cam_auto.sensor_width = 36.0
cam_auto.clip_end = 1000.0
ob_auto_camera = bpy.data.objects.new('AutoCamera', cam_auto)
scene.collection.objects.link(ob_auto_camera)
ob_auto_camera.location = (11.3618, -13.7342, 12.5895)
ob_auto_camera.rotation_euler = (1.09748, -7.21219e-08, 0.694738)
scene.camera = ob_auto_camera
light_auto_sun = bpy.data.lights.new('AutoSun', 'SUN')
light_auto_sun.energy = 3.0
light_auto_sun.angle = 0.0523599
ob_auto_sun = bpy.data.objects.new('AutoSun', light_auto_sun)
scene.collection.objects.link(ob_auto_sun)
ob_auto_sun.rotation_euler = (0.872665, 0.174533, 0.523599)
bpy.context.view_layer.update()
